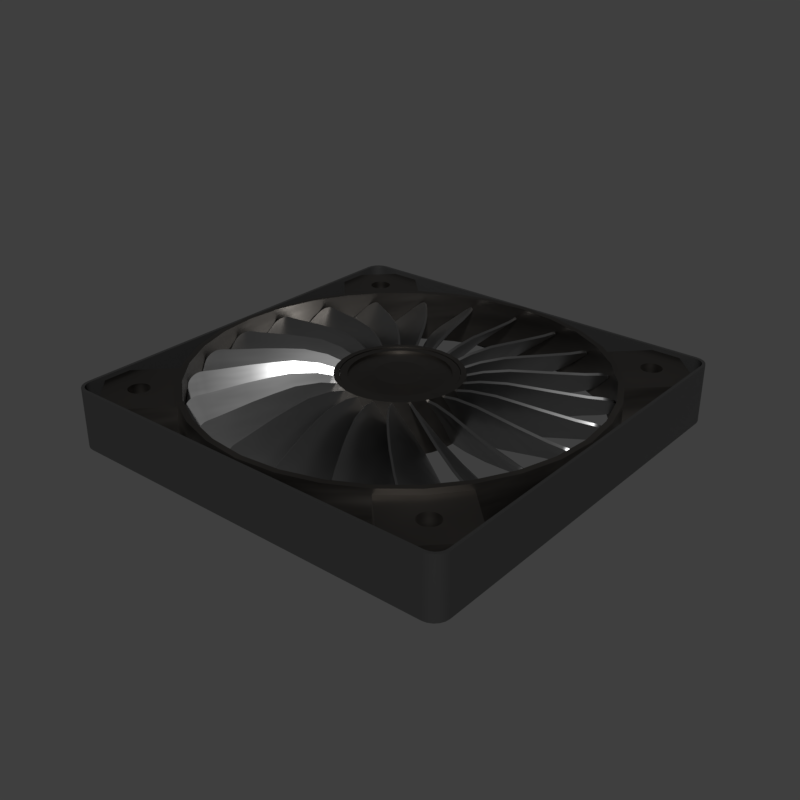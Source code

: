 # Source: ani_cpu_fan.blend  (saved by Blender 2.83.18; exported with 4.5.12 LTS)
import bpy
from mathutils import Matrix  # noqa: F401  (used for matrix-valued properties, if any)

bpy.ops.wm.read_factory_settings(use_empty=True)
scene = bpy.context.scene
scene.name = 'main'

# ---- collections
col_collection_1 = bpy.data.collections.new('Collection 1'); scene.collection.children.link(col_collection_1)

# ---- materials (node trees are filled in below, after node groups)
mat_sy_cutter = bpy.data.materials.new('sy_cutter')
mat_sy_dark_annodized_matte = bpy.data.materials.new('sy_dark_annodized_matte')
mat_sy_steel_mat = bpy.data.materials.new('sy_steel_mat')
mat_sy_dark_matte = bpy.data.materials.new('sy_dark_matte')
mat_sy_dark_matte.roughness = 0.25

# ---- node groups
ng_sy_metal_002 = bpy.data.node_groups.new('sy_metal.002', 'ShaderNodeTree')
_s = ng_sy_metal_002.interface.new_socket(name='Color', in_out='OUTPUT', socket_type='NodeSocketColor')
_s.default_value = (0.2987, 0.2987, 0.2987, 1.0)
_s = ng_sy_metal_002.interface.new_socket(name='Normal', in_out='OUTPUT', socket_type='NodeSocketVector')
_s.min_value = 0.0
_s.max_value = 0.0
_s = ng_sy_metal_002.interface.new_socket(name='Value', in_out='OUTPUT', socket_type='NodeSocketFloat')
_s.min_value = 0.0
_s.max_value = 0.0
_s = ng_sy_metal_002.interface.new_socket(name='Color', in_out='INPUT', socket_type='NodeSocketColor')
_s.default_value = (0.2987, 0.2987, 0.2987, 1.0)
_s = ng_sy_metal_002.interface.new_socket(name='Roughness', in_out='INPUT', socket_type='NodeSocketFloat')
_s.default_value = 1.0
_s.min_value = 0.0
_s.max_value = 2.0
_s = ng_sy_metal_002.interface.new_socket(name='Bump', in_out='INPUT', socket_type='NodeSocketFloat')
_s.default_value = 1.0
_s.min_value = 0.0
_s.max_value = 2.0
_s = ng_sy_metal_002.interface.new_socket(name='Scale', in_out='INPUT', socket_type='NodeSocketFloat')
_s.default_value = 1.0
_s.min_value = 0.0
_s.max_value = 2.0
_s = ng_sy_metal_002.interface.new_socket(name='Normal', in_out='INPUT', socket_type='NodeSocketVector')
_s.min_value = 0.0
_s.max_value = -1.0
_s.hide_value = True
_N = ng_sy_metal_002.nodes; _L = ng_sy_metal_002.links
n0 = _N.new('ShaderNodeTexCoord'); n0.name = 'Texture Coordinate.001'; n0.location = (-689, -224)
n1 = _N.new('ShaderNodeMapping'); n1.name = 'Mapping.001'; n1.location = (-479, -207)
n1.width = 240
n1.vector_type = 'TEXTURE'
n1.inputs[2].default_value = (0.7679, 0.576, 0.384)
n2 = _N.new('ShaderNodeTexNoise'); n2.name = 'Musgrave Texture'; n2.location = (-175, -206)
n2.width = 150
n2.normalize = False
n2.inputs[2].default_value = 400.0
n2.inputs[3].default_value = 0.0
n2.inputs[4].default_value = 0.25
n3 = _N.new('ShaderNodeValToRGB'); n3.name = 'ColorRamp'; n3.location = (45, -254)
while len(n3.color_ramp.elements) > 1: n3.color_ramp.elements.remove(n3.color_ramp.elements[-1])
n3.color_ramp.elements[0].position = 0.0; n3.color_ramp.elements[0].color = (0.508, 0.508, 0.508, 1.0)
_e = n3.color_ramp.elements.new(1.0); _e.color = (1.0, 1.0, 1.0, 1.0)
n4 = _N.new('ShaderNodeMix'); n4.name = 'Mix'; n4.location = (351, -115)
n4.data_type = 'RGBA'
n4.blend_type = 'MULTIPLY'
n4.inputs[0].default_value = 0.4667
n5 = _N.new('NodeGroupOutput'); n5.name = 'Group Output'; n5.location = (889, 0)
n6 = _N.new('ShaderNodeRGB'); n6.name = 'RGB'; n6.location = (-683, 362)
n6.outputs[0].default_value = (0.2987, 0.2987, 0.2987, 1.0)
n7 = _N.new('ShaderNodeTexCoord'); n7.name = 'Texture Coordinate'; n7.location = (-689, 83)
n8 = _N.new('ShaderNodeMapping'); n8.name = 'Mapping'; n8.location = (-461, 179)
n8.width = 240
n8.vector_type = 'TEXTURE'
n8.inputs[2].default_value = (0.384, 0.576, 0.7679)
n9 = _N.new('ShaderNodeTexNoise'); n9.name = 'Noise Texture'; n9.location = (-184, 74)
n9.inputs[2].default_value = 150.0
n9.inputs[3].default_value = 5.0
n10 = _N.new('ShaderNodeValToRGB'); n10.name = 'ColorRamp.001'; n10.location = (46, 5)
while len(n10.color_ramp.elements) > 1: n10.color_ramp.elements.remove(n10.color_ramp.elements[-1])
n10.color_ramp.elements[0].position = 0.0; n10.color_ramp.elements[0].color = (0.0, 0.0, 0.0, 1.0)
_e = n10.color_ramp.elements.new(1.0); _e.color = (1.0, 1.0, 1.0, 1.0)
n11 = _N.new('ShaderNodeMath'); n11.name = 'Math'; n11.location = (571, -60)
n11.operation = 'MULTIPLY'
n11.inputs[2].default_value = 0.0
n12 = _N.new('ShaderNodeMath'); n12.name = 'Math.001'; n12.location = (382, -405)
n12.operation = 'DIVIDE'
n12.inputs[1].default_value = 10.0
n12.inputs[2].default_value = 0.0
n13 = _N.new('ShaderNodeBump'); n13.name = 'Bump'; n13.location = (689, -362)
n13.inputs[1].default_value = 0.05
n13.inputs[2].default_value = 1.0
n14 = _N.new('ShaderNodeValue'); n14.name = 'Value'; n14.location = (-1337, -282)
n14.outputs[0].default_value = 1.0
n15 = _N.new('NodeGroupInput'); n15.name = 'Group Input'; n15.location = (-1239, 5)
n16 = _N.new('ShaderNodeCombineXYZ'); n16.name = 'Combine XYZ'; n16.location = (-869, -178)
n17 = _N.new('ShaderNodeMath'); n17.name = 'Math.002'; n17.location = (-1066, -219)
n17.operation = 'MULTIPLY'
n17.inputs[1].default_value = 50.0
n17.inputs[2].default_value = 0.0
n18 = _N.new('ShaderNodeCombineXYZ'); n18.name = 'Combine XYZ.001'; n18.location = (-869, -371)
_L.new(n8.outputs[0], n9.inputs[0])
_L.new(n9.outputs[0], n10.inputs[0])
_L.new(n7.outputs[0], n8.inputs[0])
_L.new(n2.outputs[0], n3.inputs[0])
_L.new(n10.outputs[0], n4.inputs[6])
_L.new(n3.outputs[0], n4.inputs[7])
_L.new(n1.outputs[0], n2.inputs[0])
_L.new(n0.outputs[0], n1.inputs[0])
_L.new(n4.outputs[2], n13.inputs[3])
_L.new(n13.outputs[0], n5.inputs[1])
_L.new(n4.outputs[2], n11.inputs[0])
_L.new(n11.outputs[0], n5.inputs[2])
_L.new(n15.outputs[0], n5.inputs[0])
_L.new(n15.outputs[1], n11.inputs[1])
_L.new(n15.outputs[2], n12.inputs[0])
_L.new(n12.outputs[0], n13.inputs[0])
_L.new(n15.outputs[4], n13.inputs[4])
_L.new(n17.outputs[0], n16.inputs[0])
_L.new(n17.outputs[0], n16.inputs[1])
_L.new(n16.outputs[0], n8.inputs[3])
_L.new(n17.outputs[0], n18.inputs[2])
_L.new(n18.outputs[0], n1.inputs[3])
_L.new(n15.outputs[3], n17.inputs[0])
n5.is_active_output = True
ng_sy_metal = bpy.data.node_groups.new('sy_metal', 'ShaderNodeTree')
_s = ng_sy_metal.interface.new_socket(name='Color', in_out='OUTPUT', socket_type='NodeSocketColor')
_s.default_value = (0.2987, 0.2987, 0.2987, 1.0)
_s = ng_sy_metal.interface.new_socket(name='Normal', in_out='OUTPUT', socket_type='NodeSocketVector')
_s.min_value = 0.0
_s.max_value = 0.0
_s = ng_sy_metal.interface.new_socket(name='Value', in_out='OUTPUT', socket_type='NodeSocketFloat')
_s.min_value = 0.0
_s.max_value = 0.0
_s = ng_sy_metal.interface.new_socket(name='Color', in_out='INPUT', socket_type='NodeSocketColor')
_s.default_value = (0.2987, 0.2987, 0.2987, 1.0)
_s = ng_sy_metal.interface.new_socket(name='Roughness', in_out='INPUT', socket_type='NodeSocketFloat')
_s.default_value = 1.0
_s.min_value = 0.0
_s.max_value = 2.0
_s = ng_sy_metal.interface.new_socket(name='Bump', in_out='INPUT', socket_type='NodeSocketFloat')
_s.default_value = 1.0
_s.min_value = 0.0
_s.max_value = 2.0
_s = ng_sy_metal.interface.new_socket(name='Scale', in_out='INPUT', socket_type='NodeSocketFloat')
_s.default_value = 1.0
_s.min_value = 0.0
_s.max_value = 2.0
_s = ng_sy_metal.interface.new_socket(name='Normal', in_out='INPUT', socket_type='NodeSocketVector')
_s.min_value = 0.0
_s.max_value = -1.0
_s.hide_value = True
_N = ng_sy_metal.nodes; _L = ng_sy_metal.links
n0 = _N.new('ShaderNodeTexCoord'); n0.name = 'Texture Coordinate.001'; n0.location = (-689, -224)
n1 = _N.new('ShaderNodeMapping'); n1.name = 'Mapping.001'; n1.location = (-479, -207)
n1.width = 240
n1.vector_type = 'TEXTURE'
n1.inputs[2].default_value = (0.7679, 0.576, 0.384)
n2 = _N.new('ShaderNodeValToRGB'); n2.name = 'ColorRamp'; n2.location = (45, -254)
while len(n2.color_ramp.elements) > 1: n2.color_ramp.elements.remove(n2.color_ramp.elements[-1])
n2.color_ramp.elements[0].position = 0.0; n2.color_ramp.elements[0].color = (0.508, 0.508, 0.508, 1.0)
_e = n2.color_ramp.elements.new(1.0); _e.color = (1.0, 1.0, 1.0, 1.0)
n3 = _N.new('ShaderNodeMix'); n3.name = 'Mix'; n3.location = (351, -115)
n3.data_type = 'RGBA'
n3.blend_type = 'MULTIPLY'
n3.inputs[0].default_value = 0.4667
n4 = _N.new('NodeGroupOutput'); n4.name = 'Group Output'; n4.location = (889, 0)
n5 = _N.new('ShaderNodeRGB'); n5.name = 'RGB'; n5.location = (-683, 362)
n5.outputs[0].default_value = (0.2987, 0.2987, 0.2987, 1.0)
n6 = _N.new('ShaderNodeTexCoord'); n6.name = 'Texture Coordinate'; n6.location = (-689, 83)
n7 = _N.new('ShaderNodeMapping'); n7.name = 'Mapping'; n7.location = (-461, 179)
n7.width = 240
n7.vector_type = 'TEXTURE'
n7.inputs[2].default_value = (0.384, 0.576, 0.7679)
n8 = _N.new('ShaderNodeTexNoise'); n8.name = 'Noise Texture'; n8.location = (-184, 74)
n8.inputs[2].default_value = 150.0
n8.inputs[3].default_value = 5.0
n9 = _N.new('ShaderNodeValToRGB'); n9.name = 'ColorRamp.001'; n9.location = (46, 5)
while len(n9.color_ramp.elements) > 1: n9.color_ramp.elements.remove(n9.color_ramp.elements[-1])
n9.color_ramp.elements[0].position = 0.0; n9.color_ramp.elements[0].color = (0.0, 0.0, 0.0, 1.0)
_e = n9.color_ramp.elements.new(1.0); _e.color = (1.0, 1.0, 1.0, 1.0)
n10 = _N.new('ShaderNodeMath'); n10.name = 'Math'; n10.location = (571, -60)
n10.operation = 'MULTIPLY'
n10.inputs[2].default_value = 0.0
n11 = _N.new('ShaderNodeMath'); n11.name = 'Math.001'; n11.location = (382, -405)
n11.operation = 'DIVIDE'
n11.inputs[1].default_value = 10.0
n11.inputs[2].default_value = 0.0
n12 = _N.new('ShaderNodeBump'); n12.name = 'Bump'; n12.location = (689, -362)
n12.inputs[1].default_value = 0.05
n12.inputs[2].default_value = 1.0
n13 = _N.new('ShaderNodeValue'); n13.name = 'Value'; n13.location = (-1337, -282)
n13.outputs[0].default_value = 1.0
n14 = _N.new('NodeGroupInput'); n14.name = 'Group Input'; n14.location = (-1239, 5)
n15 = _N.new('ShaderNodeCombineXYZ'); n15.name = 'Combine XYZ'; n15.location = (-869, -178)
n16 = _N.new('ShaderNodeMath'); n16.name = 'Math.002'; n16.location = (-1066, -219)
n16.operation = 'MULTIPLY'
n16.inputs[1].default_value = 50.0
n16.inputs[2].default_value = 0.0
n17 = _N.new('ShaderNodeCombineXYZ'); n17.name = 'Combine XYZ.001'; n17.location = (-869, -371)
n18 = _N.new('ShaderNodeTexNoise'); n18.name = 'Musgrave Texture'; n18.location = (-175, -206)
n18.width = 150
n18.normalize = False
n18.inputs[2].default_value = 400.0
n18.inputs[3].default_value = 0.0
n18.inputs[4].default_value = 0.25
_L.new(n7.outputs[0], n8.inputs[0])
_L.new(n6.outputs[0], n7.inputs[0])
_L.new(n18.outputs[0], n2.inputs[0])
_L.new(n9.outputs[0], n3.inputs[6])
_L.new(n2.outputs[0], n3.inputs[7])
_L.new(n1.outputs[0], n18.inputs[0])
_L.new(n0.outputs[0], n1.inputs[0])
_L.new(n3.outputs[2], n12.inputs[3])
_L.new(n12.outputs[0], n4.inputs[1])
_L.new(n3.outputs[2], n10.inputs[0])
_L.new(n10.outputs[0], n4.inputs[2])
_L.new(n14.outputs[0], n4.inputs[0])
_L.new(n14.outputs[1], n10.inputs[1])
_L.new(n14.outputs[2], n11.inputs[0])
_L.new(n11.outputs[0], n12.inputs[0])
_L.new(n14.outputs[4], n12.inputs[4])
_L.new(n16.outputs[0], n15.inputs[0])
_L.new(n16.outputs[0], n15.inputs[1])
_L.new(n15.outputs[0], n7.inputs[3])
_L.new(n16.outputs[0], n17.inputs[2])
_L.new(n17.outputs[0], n1.inputs[3])
_L.new(n14.outputs[3], n16.inputs[0])
_L.new(n8.outputs[0], n9.inputs[0])
n4.is_active_output = True
ng_sy_plastic_002 = bpy.data.node_groups.new('sy_plastic.002', 'ShaderNodeTree')
_s = ng_sy_plastic_002.interface.new_socket(name='Color', in_out='OUTPUT', socket_type='NodeSocketColor')
_s.default_value = (0.01341, 0.01341, 0.01341, 1.0)
_s = ng_sy_plastic_002.interface.new_socket(name='Roughness', in_out='OUTPUT', socket_type='NodeSocketColor')
_s.default_value = (0.0, 0.0, 0.0, 0.0)
_s = ng_sy_plastic_002.interface.new_socket(name='Normal', in_out='OUTPUT', socket_type='NodeSocketVector')
_s.min_value = 0.0
_s.max_value = 0.0
_s = ng_sy_plastic_002.interface.new_socket(name='Color', in_out='INPUT', socket_type='NodeSocketColor')
_s.default_value = (0.01341, 0.01341, 0.01341, 1.0)
_s = ng_sy_plastic_002.interface.new_socket(name='Scale', in_out='INPUT', socket_type='NodeSocketFloat')
_s.default_value = 1.0
_s.min_value = 0.0
_s.max_value = 10.0
_s = ng_sy_plastic_002.interface.new_socket(name='Roughness', in_out='INPUT', socket_type='NodeSocketFloat')
_s.default_value = 1.0
_s.min_value = 0.0
_s.max_value = 3.0
_s = ng_sy_plastic_002.interface.new_socket(name='Bump', in_out='INPUT', socket_type='NodeSocketFloat')
_s.default_value = 1.0
_s.min_value = 0.0
_s.max_value = 1.0
_s = ng_sy_plastic_002.interface.new_socket(name='Normal', in_out='INPUT', socket_type='NodeSocketVector')
_s.min_value = 0.0
_s.max_value = -1.0
_s.hide_value = True
_N = ng_sy_plastic_002.nodes; _L = ng_sy_plastic_002.links
n0 = _N.new('ShaderNodeValToRGB'); n0.name = 'ColorRamp'; n0.location = (258, -72)
while len(n0.color_ramp.elements) > 1: n0.color_ramp.elements.remove(n0.color_ramp.elements[-1])
n0.color_ramp.elements[0].position = 0.004545; n0.color_ramp.elements[0].color = (0.2194, 0.2194, 0.2194, 1.0)
_e = n0.color_ramp.elements.new(0.8182); _e.color = (1.0, 1.0, 1.0, 1.0)
n1 = _N.new('ShaderNodeTexNoise'); n1.name = 'Noise Texture'; n1.location = (55, 153)
n2 = _N.new('ShaderNodeTexNoise'); n2.name = 'Musgrave Texture'; n2.location = (46, -89)
n2.width = 150
n2.normalize = False
n2.inputs[2].default_value = 300.0
n2.inputs[3].default_value = 11.2
n2.inputs[4].default_value = 0.25
n3 = _N.new('ShaderNodeValue'); n3.name = 'Value.001'; n3.location = (-353, -382)
n3.outputs[0].default_value = 0.0
n4 = _N.new('ShaderNodeRGB'); n4.name = 'RGB'; n4.location = (-365, 262)
n4.outputs[0].default_value = (0.01341, 0.01341, 0.01341, 1.0)
n5 = _N.new('ShaderNodeMix'); n5.name = 'Mix.001'; n5.location = (550, 25)
n5.data_type = 'RGBA'
n6 = _N.new('NodeReroute'); n6.name = 'Reroute'; n6.location = (-260, -194)
n6.width = 16
n6.socket_idname = 'NodeSocketFloat'
n7 = _N.new('ShaderNodeValue'); n7.name = 'Value'; n7.location = (-429, -187)
n7.outputs[0].default_value = 1.0
n8 = _N.new('ShaderNodeMath'); n8.name = 'Math'; n8.location = (-147, 40)
n8.operation = 'MULTIPLY'
n8.inputs[1].default_value = 400.0
n8.inputs[2].default_value = 0.0
n9 = _N.new('ShaderNodeMath'); n9.name = 'Math.001'; n9.location = (-150, -131)
n9.operation = 'MULTIPLY'
n9.inputs[1].default_value = 300.0
n9.inputs[2].default_value = 0.0
n10 = _N.new('ShaderNodeMath'); n10.name = 'Math.002'; n10.location = (-146, -320)
n10.operation = 'DIVIDE'
n10.inputs[1].default_value = 10.0
n10.inputs[2].default_value = 0.0
n11 = _N.new('ShaderNodeMath'); n11.name = 'Math.003'; n11.location = (746, 19)
n11.operation = 'MULTIPLY'
n11.inputs[2].default_value = 0.0
n12 = _N.new('NodeGroupInput'); n12.name = 'Group Input'; n12.location = (-627, -4)
n13 = _N.new('ShaderNodeValToRGB'); n13.name = 'ColorRamp.001'; n13.location = (255, 159)
while len(n13.color_ramp.elements) > 1: n13.color_ramp.elements.remove(n13.color_ramp.elements[-1])
n13.color_ramp.elements[0].position = 0.1727; n13.color_ramp.elements[0].color = (0.2194, 0.2194, 0.2194, 1.0)
_e = n13.color_ramp.elements.new(1.0); _e.color = (1.0, 1.0, 1.0, 1.0)
n14 = _N.new('ShaderNodeValue'); n14.name = 'Value.002'; n14.location = (520, 233)
n14.outputs[0].default_value = 1.0
n15 = _N.new('ShaderNodeBump'); n15.name = 'Bump'; n15.location = (721, -216)
n15.inputs[1].default_value = 0.2
n15.inputs[2].default_value = 1.0
n16 = _N.new('NodeGroupOutput'); n16.name = 'Group Output'; n16.location = (990, -11)
_L.new(n1.outputs[0], n13.inputs[0])
_L.new(n5.outputs[2], n11.inputs[0])
_L.new(n13.outputs[0], n5.inputs[6])
_L.new(n0.outputs[0], n5.inputs[7])
_L.new(n2.outputs[0], n0.inputs[0])
_L.new(n15.outputs[0], n16.inputs[2])
_L.new(n5.outputs[2], n15.inputs[3])
_L.new(n8.outputs[0], n1.inputs[2])
_L.new(n9.outputs[0], n2.inputs[0])
_L.new(n10.outputs[0], n15.inputs[0])
_L.new(n12.outputs[0], n16.inputs[0])
_L.new(n12.outputs[4], n15.inputs[4])
_L.new(n11.outputs[0], n16.inputs[1])
_L.new(n7.outputs[0], n6.inputs[0])
_L.new(n12.outputs[1], n8.inputs[0])
_L.new(n12.outputs[1], n9.inputs[0])
_L.new(n12.outputs[3], n10.inputs[0])
_L.new(n12.outputs[2], n11.inputs[1])
n16.is_active_output = True
ng_auto_smooth = bpy.data.node_groups.new('Auto Smooth', 'GeometryNodeTree')
_s = ng_auto_smooth.interface.new_socket(name='Geometry', in_out='OUTPUT', socket_type='NodeSocketGeometry')
_s = ng_auto_smooth.interface.new_socket(name='Geometry', in_out='INPUT', socket_type='NodeSocketGeometry')
_s = ng_auto_smooth.interface.new_socket(name='Angle', in_out='INPUT', socket_type='NodeSocketFloat')
_s.subtype = 'ANGLE'
_s.min_value = 0.0
_s.max_value = 3.142
ng_auto_smooth.is_modifier = True
_N = ng_auto_smooth.nodes; _L = ng_auto_smooth.links
n0 = _N.new('NodeGroupOutput'); n0.name = 'Group Output'; n0.location = (480, -100)
n1 = _N.new('NodeGroupInput'); n1.name = 'Group Input'; n1.location = (-420, -300)
n2 = _N.new('NodeGroupInput'); n2.name = 'Group Input.001'; n2.location = (-60, -100)
n3 = _N.new('GeometryNodeSetShadeSmooth'); n3.name = 'Set Shade Smooth'; n3.location = (120, -100)
n3.domain = 'EDGE'
n4 = _N.new('GeometryNodeSetShadeSmooth'); n4.name = 'Set Shade Smooth.001'; n4.location = (300, -100)
n5 = _N.new('GeometryNodeInputMeshEdgeAngle'); n5.name = 'Edge Angle'; n5.location = (-420, -220)
n6 = _N.new('GeometryNodeInputEdgeSmooth'); n6.name = 'Is Edge Smooth'; n6.location = (-60, -160)
n7 = _N.new('GeometryNodeInputShadeSmooth'); n7.name = 'Is Face Smooth'; n7.location = (-240, -340)
n8 = _N.new('FunctionNodeBooleanMath'); n8.name = 'Boolean Math'; n8.location = (-60, -220)
n9 = _N.new('FunctionNodeCompare'); n9.name = 'Compare'; n9.location = (-240, -180)
n9.operation = 'LESS_EQUAL'
_L.new(n5.outputs[0], n9.inputs[0])
_L.new(n4.outputs[0], n0.inputs[0])
_L.new(n1.outputs[1], n9.inputs[1])
_L.new(n9.outputs[0], n8.inputs[0])
_L.new(n7.outputs[0], n8.inputs[1])
_L.new(n2.outputs[0], n3.inputs[0])
_L.new(n6.outputs[0], n3.inputs[1])
_L.new(n3.outputs[0], n4.inputs[0])
_L.new(n8.outputs[0], n3.inputs[2])
n0.is_active_output = True

# ---- material node trees
mat_sy_cutter.use_nodes = True; mat_sy_cutter.node_tree.nodes.clear()
_N = mat_sy_cutter.node_tree.nodes; _L = mat_sy_cutter.node_tree.links
n0 = _N.new('ShaderNodeBsdfPrincipled'); n0.name = 'Principled BSDF'; n0.location = (10, 300)
n0.distribution = 'GGX'
n0.subsurface_method = 'BURLEY'
n0.inputs[0].default_value = (0.0212, 0.0212, 0.0212, 1.0)
n0.inputs[2].default_value = 0.65
n0.inputs[3].default_value = 1.45
n0.inputs[27].default_value = (0.0, 0.0, 0.0, 1.0)
n0.inputs[28].default_value = 1.0
n1 = _N.new('ShaderNodeOutputMaterial'); n1.name = 'Material Output'; n1.location = (300, 300)
_L.new(n0.outputs[0], n1.inputs[0])
n1.is_active_output = True
mat_sy_dark_annodized_matte.use_nodes = True; mat_sy_dark_annodized_matte.node_tree.nodes.clear()
_N = mat_sy_dark_annodized_matte.node_tree.nodes; _L = mat_sy_dark_annodized_matte.node_tree.links
n0 = _N.new('ShaderNodeOutputMaterial'); n0.name = 'Material Output'; n0.location = (300, 300)
n1 = _N.new('ShaderNodeBsdfPrincipled'); n1.name = 'Principled BSDF'; n1.location = (10, 300)
n1.distribution = 'GGX'
n1.subsurface_method = 'BURLEY'
n1.inputs[1].default_value = 1.0
n1.inputs[3].default_value = 1.45
n1.inputs[27].default_value = (0.0, 0.0, 0.0, 1.0)
n1.inputs[28].default_value = 1.0
n2 = _N.new('ShaderNodeGroup'); n2.name = 'Group'; n2.location = (-335, 131)
n2.node_tree = ng_sy_metal_002
n2.inputs[0].default_value = (0.1251, 0.1153, 0.1049, 1.0)
n2.inputs[1].default_value = 1.0
n2.inputs[2].default_value = 1.0
n2.inputs[3].default_value = 4.0
n2.inputs[4].default_value = (0.0, 0.0, 0.0)
_L.new(n2.outputs[0], n1.inputs[0])
_L.new(n1.outputs[0], n0.inputs[0])
_L.new(n2.outputs[1], n1.inputs[5])
_L.new(n2.outputs[2], n1.inputs[2])
n0.is_active_output = True
mat_sy_steel_mat.use_nodes = True; mat_sy_steel_mat.node_tree.nodes.clear()
_N = mat_sy_steel_mat.node_tree.nodes; _L = mat_sy_steel_mat.node_tree.links
n0 = _N.new('ShaderNodeOutputMaterial'); n0.name = 'Material Output'; n0.location = (300, 300)
n1 = _N.new('ShaderNodeBsdfPrincipled'); n1.name = 'Principled BSDF'; n1.location = (10, 300)
n1.distribution = 'GGX'
n1.subsurface_method = 'BURLEY'
n1.inputs[1].default_value = 1.0
n1.inputs[3].default_value = 1.45
n1.inputs[27].default_value = (0.0, 0.0, 0.0, 1.0)
n1.inputs[28].default_value = 1.0
n2 = _N.new('ShaderNodeGroup'); n2.name = 'Group'; n2.location = (-335, 131)
n2.node_tree = ng_sy_metal
n2.inputs[0].default_value = (0.2987, 0.2987, 0.2987, 1.0)
n2.inputs[1].default_value = 1.0
n2.inputs[2].default_value = 1.0
n2.inputs[3].default_value = 4.0
n2.inputs[4].default_value = (0.0, 0.0, 0.0)
_L.new(n2.outputs[0], n1.inputs[0])
_L.new(n1.outputs[0], n0.inputs[0])
_L.new(n2.outputs[1], n1.inputs[5])
_L.new(n2.outputs[2], n1.inputs[2])
n0.is_active_output = True
mat_sy_dark_matte.use_nodes = True; mat_sy_dark_matte.node_tree.nodes.clear()
_N = mat_sy_dark_matte.node_tree.nodes; _L = mat_sy_dark_matte.node_tree.links
n0 = _N.new('ShaderNodeOutputMaterial'); n0.name = 'Material Output'; n0.location = (1294, 466)
n1 = _N.new('ShaderNodeBsdfPrincipled'); n1.name = 'Principled BSDF'; n1.location = (881, 441)
n1.distribution = 'GGX'
n1.subsurface_method = 'BURLEY'
n1.inputs[3].default_value = 1.45
n1.inputs[9].default_value = (1.0, 0.1, 1.0)
n1.inputs[27].default_value = (0.0, 0.0, 0.0, 1.0)
n1.inputs[28].default_value = 1.0
n2 = _N.new('ShaderNodeGroup'); n2.name = 'Group.001'; n2.location = (494, 235)
n2.width = 183
n2.node_tree = ng_sy_plastic_002
n2.inputs[0].default_value = (0.02166, 0.02166, 0.02166, 1.0)
n2.inputs[1].default_value = 10.0
n2.inputs[2].default_value = 1.0
n2.inputs[3].default_value = 1.0
n2.inputs[4].default_value = (0.0, 0.0, 0.0)
_L.new(n1.outputs[0], n0.inputs[0])
_L.new(n2.outputs[0], n1.inputs[0])
_L.new(n2.outputs[1], n1.inputs[2])
_L.new(n2.outputs[2], n1.inputs[5])
n0.is_active_output = True

# ---- world
world_world = bpy.data.worlds.new('World'); scene.world = world_world
world_world.use_nodes = True; world_world.node_tree.nodes.clear()
_N = world_world.node_tree.nodes; _L = world_world.node_tree.links
n0 = _N.new('ShaderNodeOutputWorld'); n0.name = 'World Output'; n0.location = (300, 300)
n1 = _N.new('ShaderNodeBackground'); n1.name = 'Background'; n1.location = (10, 300)
n1.inputs[0].default_value = (0.05, 0.05, 0.05, 1.0)
_L.new(n1.outputs[0], n0.inputs[0])
n0.is_active_output = True
world_world.use_sun_shadow = False
world_world.sun_shadow_jitter_overblur = 0.0
world_world.cycles.sampling_method = 'MANUAL'

# ---- meshes
me_plane_003 = bpy.data.meshes.new('Plane.003')
me_plane_003.from_pydata([(-1.023, -1.023, 0.0), (1.023, -1.023, 0.0), (-1.023, 1.023, 0.0), (1.023, 1.023, 0.0), (-0.9741, 0.9741, 0.0), (-0.9741, -0.9741, 0.0), (0.9741, -0.9741, 0.0), (0.9741, 0.9741, 0.0), (0.0, 0.0, 0.0)], [], [(5, 4, 2, 0), (6, 5, 0, 1), (7, 6, 1, 3), (4, 7, 3, 2), (5, 6, 8), (6, 7, 8), (7, 4, 8), (4, 5, 8)])
me_plane_003.materials.append(mat_sy_cutter)
me_plane_003.use_remesh_preserve_volume = False
me_plane_003.use_remesh_preserve_attributes = False
me_plane_003.use_mirror_vertex_groups = False
me_plane_003.update()
me_cylinder = bpy.data.meshes.new('Cylinder')
me_cylinder.from_pydata([(0.0, 0.2756, -0.1214), (0.0, 0.2756, 0.1214), (0.05377, 0.2703, -0.1214), (0.05377, 0.2703, 0.1214), (0.1055, 0.2546, -0.1214), (0.1531, 0.2292, -0.1214), (0.1949, 0.1949, -0.1214), (0.1949, 0.1949, 0.1214), (0.2292, 0.1531, -0.1214), (0.2546, 0.1055, -0.1214), (0.2703, 0.05377, -0.1214), (0.2756, 2.081e-08, -0.1214), (0.2756, 2.081e-08, 0.1214), (0.2703, -0.05377, -0.1214), (0.2546, -0.1055, -0.1214), (0.2292, -0.1531, -0.1214), (0.1949, -0.1949, -0.1214), (0.1949, -0.1949, 0.1214), (0.1531, -0.2292, -0.1214), (0.1531, -0.2292, 0.1214), (0.1055, -0.2546, -0.1214), (0.1055, -0.2546, 0.1214), (0.05377, -0.2703, -0.1214), (0.05377, -0.2703, 0.1214), (-8.98e-08, -0.2756, -0.1214), (-0.05377, -0.2703, -0.1214), (-0.05377, -0.2703, 0.1214), (-0.1055, -0.2546, -0.1214), (-0.1531, -0.2292, -0.1214), (-0.1949, -0.1949, -0.1214), (-0.1949, -0.1949, 0.1214), (-0.2292, -0.1531, -0.1214), (-0.2292, -0.1531, 0.1214), (-0.2546, -0.1055, -0.1214), (-0.2546, -0.1055, 0.1214), (-0.2703, -0.05377, -0.1214), (-0.2703, -0.05377, 0.1214), (-0.2756, 2.661e-07, -0.1214), (-0.2756, 2.661e-07, 0.1214), (-0.2703, 0.05377, -0.1214), (-0.2703, 0.05377, 0.1214), (-0.2546, 0.1055, -0.1214), (-0.2292, 0.1531, -0.1214), (-0.1949, 0.1949, -0.1214), (-0.1531, 0.2292, -0.1214), (-0.1531, 0.2292, 0.1214), (-0.1055, 0.2546, -0.1214), (-0.05377, 0.2703, -0.1214), (0.1055, 0.2546, 0.1214), (0.1531, 0.2292, 0.1214), (0.2292, 0.1531, 0.1214), (0.2546, 0.1055, 0.1214), (0.2703, 0.05377, 0.1214), (0.2703, -0.05377, 0.1214), (0.2546, -0.1055, 0.1214), (0.2292, -0.1531, 0.1214), (-8.98e-08, -0.2756, 0.1214), (-0.1055, -0.2546, 0.1214), (-0.1531, -0.2292, 0.1214), (-0.2546, 0.1055, 0.1214), (-0.2292, 0.1531, 0.1214), (-0.1949, 0.1949, 0.1214), (-0.1055, 0.2546, 0.1214), (-0.05377, 0.2703, 0.1214), (0.04919, 0.2473, 0.1214), (3.232e-09, 0.2522, 0.1214), (0.09649, 0.233, 0.1214), (0.1401, 0.2097, 0.1214), (0.1783, 0.1783, 0.1214), (0.2097, 0.1401, 0.1214), (0.233, 0.09649, 0.1214), (0.2473, 0.04919, 0.1214), (0.2522, 2.598e-08, 0.1214), (0.2473, -0.04919, 0.1214), (0.233, -0.09649, 0.1214), (0.2097, -0.1401, 0.1214), (0.1783, -0.1783, 0.1214), (0.1401, -0.2097, 0.1214), (0.09649, -0.233, 0.1214), (0.04919, -0.2473, 0.1214), (-7.893e-08, -0.2522, 0.1214), (-0.04919, -0.2473, 0.1214), (-0.09649, -0.233, 0.1214), (-0.1401, -0.2097, 0.1214), (-0.1783, -0.1783, 0.1214), (-0.2097, -0.1401, 0.1214), (-0.233, -0.09649, 0.1214), (-0.2473, -0.04919, 0.1214), (-0.2522, 2.504e-07, 0.1214), (-0.2473, 0.04919, 0.1214), (-0.233, 0.09649, 0.1214), (-0.2097, 0.1401, 0.1214), (-0.1783, 0.1783, 0.1214), (-0.1401, 0.2097, 0.1214), (-0.09649, 0.233, 0.1214), (-0.04919, 0.2473, 0.1214), (0.04919, 0.2473, 0.009364), (3.232e-09, 0.2522, 0.009364), (0.09649, 0.233, 0.009364), (0.1401, 0.2097, 0.009364), (0.1783, 0.1783, 0.009364), (0.2097, 0.1401, 0.009364), (0.233, 0.09649, 0.009364), (0.2473, 0.04919, 0.009364), (0.2522, 2.598e-08, 0.009364), (0.2473, -0.04919, 0.009364), (0.233, -0.09649, 0.009364), (0.2097, -0.1401, 0.009364), (0.1783, -0.1783, 0.009364), (0.1401, -0.2097, 0.009364), (0.09649, -0.233, 0.009364), (0.04919, -0.2473, 0.009364), (-7.893e-08, -0.2522, 0.009364), (-0.04919, -0.2473, 0.009364), (-0.09649, -0.233, 0.009364), (-0.1401, -0.2097, 0.009364), (-0.1783, -0.1783, 0.009364), (-0.2097, -0.1401, 0.009364), (-0.233, -0.09649, 0.009364), (-0.2473, -0.04919, 0.009364), (-0.2522, 2.504e-07, 0.009364), (-0.2473, 0.04919, 0.009364), (-0.233, 0.09649, 0.009364), (-0.2097, 0.1401, 0.009364), (-0.1783, 0.1783, 0.009364), (-0.1401, 0.2097, 0.009364), (-0.09649, 0.233, 0.009364), (-0.04919, 0.2473, 0.009364), (0.04878, 0.2452, 0.009364), (3.485e-09, 0.25, 0.009364), (0.09568, 0.231, 0.009364), (0.1389, 0.2079, 0.009364), (0.1768, 0.1768, 0.009364), (0.2079, 0.1389, 0.009364), (0.231, 0.09568, 0.009364), (0.2452, 0.04878, 0.009364), (0.25, 2.649e-08, 0.009364), (0.2452, -0.04878, 0.009364), (0.231, -0.09568, 0.009364), (0.2079, -0.1389, 0.009364), (0.1768, -0.1768, 0.009364), (0.1389, -0.2079, 0.009364), (0.09568, -0.231, 0.009364), (0.04878, -0.2452, 0.009364), (-7.798e-08, -0.25, 0.009364), (-0.04878, -0.2452, 0.009364), (-0.09568, -0.231, 0.009364), (-0.1389, -0.2079, 0.009364), (-0.1768, -0.1768, 0.009364), (-0.2079, -0.1389, 0.009364), (-0.231, -0.09568, 0.009364), (-0.2452, -0.04878, 0.009364), (-0.25, 2.49e-07, 0.009364), (-0.2452, 0.04878, 0.009364), (-0.231, 0.09568, 0.009364), (-0.2079, 0.1389, 0.009364), (-0.1768, 0.1768, 0.009364), (-0.1389, 0.2079, 0.009364), (-0.09568, 0.231, 0.009364), (-0.04878, 0.2452, 0.009364), (0.04878, 0.2452, 0.1187), (3.485e-09, 0.25, 0.1187), (0.09568, 0.231, 0.1187), (0.1389, 0.2079, 0.1187), (0.1768, 0.1768, 0.1187), (0.2079, 0.1389, 0.1187), (0.231, 0.09568, 0.1187), (0.2452, 0.04878, 0.1187), (0.25, 2.649e-08, 0.1187), (0.2452, -0.04878, 0.1187), (0.231, -0.09568, 0.1187), (0.2079, -0.1389, 0.1187), (0.1768, -0.1768, 0.1187), (0.1389, -0.2079, 0.1187), (0.09568, -0.231, 0.1187), (0.04878, -0.2452, 0.1187), (-7.798e-08, -0.25, 0.1187), (-0.04878, -0.2452, 0.1187), (-0.09568, -0.231, 0.1187), (-0.1389, -0.2079, 0.1187), (-0.1768, -0.1768, 0.1187), (-0.2079, -0.1389, 0.1187), (-0.231, -0.09568, 0.1187), (-0.2452, -0.04878, 0.1187), (-0.25, 2.49e-07, 0.1187), (-0.2452, 0.04878, 0.1187), (-0.231, 0.09568, 0.1187), (-0.2079, 0.1389, 0.1187), (-0.1768, 0.1768, 0.1187), (-0.1389, 0.2079, 0.1187), (-0.09568, 0.231, 0.1187), (-0.04878, 0.2452, 0.1187), (0.0425, 0.2136, 0.1187), (2.039e-08, 0.2178, 0.1187), (0.08336, 0.2012, 0.1187), (0.121, 0.1811, 0.1187), (0.154, 0.154, 0.1187), (0.1811, 0.121, 0.1187), (0.2012, 0.08336, 0.1187), (0.2136, 0.0425, 0.1187), (0.2178, 5.554e-08, 0.1187), (0.2136, -0.0425, 0.1187), (0.2012, -0.08336, 0.1187), (0.1811, -0.121, 0.1187), (0.154, -0.154, 0.1187), (0.121, -0.1811, 0.1187), (0.08336, -0.2012, 0.1187), (0.0425, -0.2136, 0.1187), (-5.059e-08, -0.2178, 0.1187), (-0.0425, -0.2136, 0.1187), (-0.08336, -0.2012, 0.1187), (-0.121, -0.1811, 0.1187), (-0.154, -0.154, 0.1187), (-0.1811, -0.121, 0.1187), (-0.2012, -0.08336, 0.1187), (-0.2136, -0.0425, 0.1187), (-0.2178, 2.494e-07, 0.1187), (-0.2136, 0.0425, 0.1187), (-0.2012, 0.08336, 0.1187), (-0.1811, 0.121, 0.1187), (-0.154, 0.154, 0.1187), (-0.121, 0.1811, 0.1187), (-0.08336, 0.2012, 0.1187), (-0.0425, 0.2136, 0.1187), (0.0425, 0.2136, 0.1101), (-2.923e-09, 0.2178, 0.1101), (0.08336, 0.2012, 0.1101), (0.121, 0.1811, 0.1101), (0.154, 0.154, 0.1101), (0.1811, 0.121, 0.1101), (0.2012, 0.08336, 0.1101), (0.2136, 0.0425, 0.1101), (0.2178, 5.554e-08, 0.1101), (0.2136, -0.0425, 0.1101), (0.2012, -0.08336, 0.1101), (0.1811, -0.121, 0.1101), (0.154, -0.154, 0.1101), (0.121, -0.1811, 0.1101), (0.08336, -0.2012, 0.1101), (0.0425, -0.2136, 0.1101), (-7.39e-08, -0.2178, 0.1101), (-0.0425, -0.2136, 0.1101), (-0.08336, -0.2012, 0.1101), (-0.121, -0.1811, 0.1101), (-0.154, -0.154, 0.1101), (-0.1811, -0.121, 0.1101), (-0.2012, -0.08336, 0.1101), (-0.2136, -0.0425, 0.1101), (-0.2178, 2.494e-07, 0.1101), (-0.2136, 0.0425, 0.1101), (-0.2012, 0.08336, 0.1101), (-0.1811, 0.121, 0.1101), (-0.154, 0.154, 0.1101), (-0.121, 0.1811, 0.1101), (-0.08336, 0.2012, 0.1101), (-0.0425, 0.2136, 0.1101), (0.03791, 0.1906, 0.1101), (8.955e-10, 0.1943, 0.1101), (0.07437, 0.1795, 0.1101), (0.108, 0.1616, 0.1101), (0.1374, 0.1374, 0.1101), (0.1616, 0.108, 0.1101), (0.1795, 0.07437, 0.1101), (0.1906, 0.03791, 0.1101), (0.1943, 5.515e-08, 0.1101), (0.1906, -0.03791, 0.1101), (0.1795, -0.07437, 0.1101), (0.1616, -0.108, 0.1101), (0.1374, -0.1374, 0.1101), (0.108, -0.1616, 0.1101), (0.07437, -0.1795, 0.1101), (0.03791, -0.1906, 0.1101), (-6.243e-08, -0.1943, 0.1101), (-0.03791, -0.1906, 0.1101), (-0.07437, -0.1795, 0.1101), (-0.108, -0.1616, 0.1101), (-0.1374, -0.1374, 0.1101), (-0.1616, -0.108, 0.1101), (-0.1795, -0.07437, 0.1101), (-0.1906, -0.03791, 0.1101), (-0.1943, 2.281e-07, 0.1101), (-0.1906, 0.03791, 0.1101), (-0.1795, 0.07437, 0.1101), (-0.1616, 0.108, 0.1101), (-0.1374, 0.1374, 0.1101), (-0.108, 0.1616, 0.1101), (-0.07437, 0.1795, 0.1101), (-0.03791, 0.1906, 0.1101), (0.02085, 0.1048, 0.1187), (-1.557e-08, 0.1069, 0.1187), (0.0409, 0.09875, 0.1187), (0.05938, 0.08887, 0.1187), (0.07558, 0.07558, 0.1187), (0.08887, 0.05938, 0.1187), (0.09875, 0.0409, 0.1187), (0.1048, 0.02085, 0.1187), (0.1069, 4.841e-08, 0.1187), (0.1048, -0.02085, 0.1187), (0.09875, -0.0409, 0.1187), (0.08887, -0.05938, 0.1187), (0.07558, -0.07558, 0.1187), (0.05938, -0.08887, 0.1187), (0.0409, -0.09875, 0.1187), (0.02085, -0.1048, 0.1187), (-5.04e-08, -0.1069, 0.1187), (-0.02085, -0.1048, 0.1187), (-0.0409, -0.09875, 0.1187), (-0.05938, -0.08887, 0.1187), (-0.07558, -0.07558, 0.1187), (-0.08887, -0.05938, 0.1187), (-0.09875, -0.0409, 0.1187), (-0.1048, -0.02085, 0.1187), (-0.1069, 1.435e-07, 0.1187), (-0.1048, 0.02085, 0.1187), (-0.09875, 0.0409, 0.1187), (-0.08887, 0.05938, 0.1187), (-0.07558, 0.07558, 0.1187), (-0.05938, 0.08887, 0.1187), (-0.0409, 0.09875, 0.1187), (-0.02085, 0.1048, 0.1187)], [], [(0, 1, 3, 2), (2, 3, 48, 4), (4, 48, 49, 5), (5, 49, 7, 6), (6, 7, 50, 8), (8, 50, 51, 9), (9, 51, 52, 10), (10, 52, 12, 11), (11, 12, 53, 13), (13, 53, 54, 14), (14, 54, 55, 15), (15, 55, 17, 16), (16, 17, 19, 18), (18, 19, 21, 20), (20, 21, 23, 22), (22, 23, 56, 24), (24, 56, 26, 25), (25, 26, 57, 27), (27, 57, 58, 28), (28, 58, 30, 29), (29, 30, 32, 31), (31, 32, 34, 33), (33, 34, 36, 35), (35, 36, 38, 37), (37, 38, 40, 39), (39, 40, 59, 41), (41, 59, 60, 42), (42, 60, 61, 43), (43, 61, 45, 44), (44, 45, 62, 46), (46, 62, 63, 47), (47, 63, 1, 0), (0, 2, 4, 5, 6, 8, 9, 10, 11, 13, 14, 15, 16, 18, 20, 22, 24, 25, 27, 28, 29, 31, 33, 35, 37, 39, 41, 42, 43, 44, 46, 47), (56, 23, 79, 80), (83, 82, 114, 115), (49, 48, 66, 67), (62, 45, 93, 94), (26, 56, 80, 81), (7, 49, 67, 68), (63, 62, 94, 95), (57, 26, 81, 82), (50, 7, 68, 69), (1, 63, 95, 65), (58, 57, 82, 83), (51, 50, 69, 70), (30, 58, 83, 84), (52, 51, 70, 71), (32, 30, 84, 85), (12, 52, 71, 72), (34, 32, 85, 86), (53, 12, 72, 73), (36, 34, 86, 87), (54, 53, 73, 74), (38, 36, 87, 88), (55, 54, 74, 75), (40, 38, 88, 89), (17, 55, 75, 76), (59, 40, 89, 90), (19, 17, 76, 77), (60, 59, 90, 91), (21, 19, 77, 78), (3, 1, 65, 64), (61, 60, 91, 92), (23, 21, 78, 79), (48, 3, 64, 66), (45, 61, 92, 93), (118, 117, 149, 150), (70, 69, 101, 102), (84, 83, 115, 116), (71, 70, 102, 103), (85, 84, 116, 117), (72, 71, 103, 104), (86, 85, 117, 118), (73, 72, 104, 105), (87, 86, 118, 119), (74, 73, 105, 106), (88, 87, 119, 120), (75, 74, 106, 107), (89, 88, 120, 121), (76, 75, 107, 108), (90, 89, 121, 122), (77, 76, 108, 109), (91, 90, 122, 123), (78, 77, 109, 110), (64, 65, 97, 96), (92, 91, 123, 124), (79, 78, 110, 111), (66, 64, 96, 98), (93, 92, 124, 125), (80, 79, 111, 112), (67, 66, 98, 99), (94, 93, 125, 126), (81, 80, 112, 113), (68, 67, 99, 100), (95, 94, 126, 127), (82, 81, 113, 114), (69, 68, 100, 101), (65, 95, 127, 97), (153, 152, 184, 185), (105, 104, 136, 137), (119, 118, 150, 151), (106, 105, 137, 138), (120, 119, 151, 152), (107, 106, 138, 139), (121, 120, 152, 153), (108, 107, 139, 140), (122, 121, 153, 154), (109, 108, 140, 141), (123, 122, 154, 155), (110, 109, 141, 142), (96, 97, 129, 128), (124, 123, 155, 156), (111, 110, 142, 143), (98, 96, 128, 130), (125, 124, 156, 157), (112, 111, 143, 144), (99, 98, 130, 131), (126, 125, 157, 158), (113, 112, 144, 145), (100, 99, 131, 132), (127, 126, 158, 159), (114, 113, 145, 146), (101, 100, 132, 133), (97, 127, 159, 129), (115, 114, 146, 147), (102, 101, 133, 134), (116, 115, 147, 148), (103, 102, 134, 135), (117, 116, 148, 149), (104, 103, 135, 136), (188, 187, 219, 220), (140, 139, 171, 172), (154, 153, 185, 186), (141, 140, 172, 173), (155, 154, 186, 187), (142, 141, 173, 174), (128, 129, 161, 160), (156, 155, 187, 188), (143, 142, 174, 175), (130, 128, 160, 162), (157, 156, 188, 189), (144, 143, 175, 176), (131, 130, 162, 163), (158, 157, 189, 190), (145, 144, 176, 177), (132, 131, 163, 164), (159, 158, 190, 191), (146, 145, 177, 178), (133, 132, 164, 165), (129, 159, 191, 161), (147, 146, 178, 179), (134, 133, 165, 166), (148, 147, 179, 180), (135, 134, 166, 167), (149, 148, 180, 181), (136, 135, 167, 168), (150, 149, 181, 182), (137, 136, 168, 169), (151, 150, 182, 183), (138, 137, 169, 170), (152, 151, 183, 184), (139, 138, 170, 171), (223, 222, 254, 255), (175, 174, 206, 207), (162, 160, 192, 194), (189, 188, 220, 221), (176, 175, 207, 208), (163, 162, 194, 195), (190, 189, 221, 222), (177, 176, 208, 209), (164, 163, 195, 196), (191, 190, 222, 223), (178, 177, 209, 210), (165, 164, 196, 197), (161, 191, 223, 193), (179, 178, 210, 211), (166, 165, 197, 198), (180, 179, 211, 212), (167, 166, 198, 199), (181, 180, 212, 213), (168, 167, 199, 200), (182, 181, 213, 214), (169, 168, 200, 201), (183, 182, 214, 215), (170, 169, 201, 202), (184, 183, 215, 216), (171, 170, 202, 203), (185, 184, 216, 217), (172, 171, 203, 204), (186, 185, 217, 218), (173, 172, 204, 205), (187, 186, 218, 219), (174, 173, 205, 206), (160, 161, 193, 192), (245, 244, 276, 277), (210, 209, 241, 242), (197, 196, 228, 229), (193, 223, 255, 225), (211, 210, 242, 243), (198, 197, 229, 230), (212, 211, 243, 244), (199, 198, 230, 231), (213, 212, 244, 245), (200, 199, 231, 232), (214, 213, 245, 246), (201, 200, 232, 233), (215, 214, 246, 247), (202, 201, 233, 234), (216, 215, 247, 248), (203, 202, 234, 235), (217, 216, 248, 249), (204, 203, 235, 236), (218, 217, 249, 250), (205, 204, 236, 237), (219, 218, 250, 251), (206, 205, 237, 238), (192, 193, 225, 224), (220, 219, 251, 252), (207, 206, 238, 239), (194, 192, 224, 226), (221, 220, 252, 253), (208, 207, 239, 240), (195, 194, 226, 227), (222, 221, 253, 254), (209, 208, 240, 241), (196, 195, 227, 228), (280, 279, 311, 312), (232, 231, 263, 264), (246, 245, 277, 278), (233, 232, 264, 265), (247, 246, 278, 279), (234, 233, 265, 266), (248, 247, 279, 280), (235, 234, 266, 267), (249, 248, 280, 281), (236, 235, 267, 268), (250, 249, 281, 282), (237, 236, 268, 269), (251, 250, 282, 283), (238, 237, 269, 270), (224, 225, 257, 256), (252, 251, 283, 284), (239, 238, 270, 271), (226, 224, 256, 258), (253, 252, 284, 285), (240, 239, 271, 272), (227, 226, 258, 259), (254, 253, 285, 286), (241, 240, 272, 273), (228, 227, 259, 260), (255, 254, 286, 287), (242, 241, 273, 274), (229, 228, 260, 261), (225, 255, 287, 257), (243, 242, 274, 275), (230, 229, 261, 262), (244, 243, 275, 276), (231, 230, 262, 263), (288, 289, 319, 318, 317, 316, 315, 314, 313, 312, 311, 310, 309, 308, 307, 306, 305, 304, 303, 302, 301, 300, 299, 298, 297, 296, 295, 294, 293, 292, 291, 290), (267, 266, 298, 299), (281, 280, 312, 313), (268, 267, 299, 300), (282, 281, 313, 314), (269, 268, 300, 301), (283, 282, 314, 315), (270, 269, 301, 302), (256, 257, 289, 288), (284, 283, 315, 316), (271, 270, 302, 303), (258, 256, 288, 290), (285, 284, 316, 317), (272, 271, 303, 304), (259, 258, 290, 291), (286, 285, 317, 318), (273, 272, 304, 305), (260, 259, 291, 292), (287, 286, 318, 319), (274, 273, 305, 306), (261, 260, 292, 293), (257, 287, 319, 289), (275, 274, 306, 307), (262, 261, 293, 294), (276, 275, 307, 308), (263, 262, 294, 295), (277, 276, 308, 309), (264, 263, 295, 296), (278, 277, 309, 310), (265, 264, 296, 297), (279, 278, 310, 311), (266, 265, 297, 298)])
me_cylinder.polygons.foreach_set('use_smooth', [True] * 290)
_k = set([(0, 2), (0, 47), (1, 3), (1, 63), (2, 4), (3, 48), (4, 5), (5, 6), (6, 8), (7, 49), (7, 50), (8, 9), (9, 10), (10, 11), (11, 13), (12, 52), (12, 53), (13, 14), (14, 15), (15, 16), (16, 18), (17, 19), (17, 55), (18, 20), (19, 21), (20, 22), (21, 23), (22, 24), (23, 56), (24, 25), (25, 27), (26, 56), (26, 57), (27, 28), (28, 29), (29, 31), (30, 32), (30, 58), (31, 33), (32, 34), (33, 35), (34, 36), (35, 37), (36, 38), (37, 39), (38, 40), (39, 41), (40, 59), (41, 42), (42, 43), (43, 44), (44, 46), (45, 61), (45, 62), (46, 47), (48, 49), (50, 51), (51, 52), (53, 54), (54, 55), (57, 58), (59, 60), (60, 61), (62, 63), (64, 65), (64, 66), (65, 95), (66, 67), (67, 68), (68, 69), (69, 70), (70, 71), (71, 72), (72, 73), (73, 74), (74, 75), (75, 76), (76, 77), (77, 78), (78, 79), (79, 80), (80, 81), (81, 82), (82, 83), (83, 84), (84, 85), (85, 86), (86, 87), (87, 88), (88, 89), (89, 90), (90, 91), (91, 92), (92, 93), (93, 94), (94, 95), (96, 97), (96, 98), (97, 127), (98, 99), (99, 100), (100, 101), (101, 102), (102, 103), (103, 104), (104, 105), (105, 106), (106, 107), (107, 108), (108, 109), (109, 110), (110, 111), (111, 112), (112, 113), (113, 114), (114, 115), (115, 116), (116, 117), (117, 118), (118, 119), (119, 120), (120, 121), (121, 122), (122, 123), (123, 124), (124, 125), (125, 126), (126, 127), (128, 129), (128, 130), (129, 159), (130, 131), (131, 132), (132, 133), (133, 134), (134, 135), (135, 136), (136, 137), (137, 138), (138, 139), (139, 140), (140, 141), (141, 142), (142, 143), (143, 144), (144, 145), (145, 146), (146, 147), (147, 148), (148, 149), (149, 150), (150, 151), (151, 152), (152, 153), (153, 154), (154, 155), (155, 156), (156, 157), (157, 158), (158, 159), (160, 161), (160, 162), (161, 191), (162, 163), (163, 164), (164, 165), (165, 166), (166, 167), (167, 168), (168, 169), (169, 170), (170, 171), (171, 172), (172, 173), (173, 174), (174, 175), (175, 176), (176, 177), (177, 178), (178, 179), (179, 180), (180, 181), (181, 182), (182, 183), (183, 184), (184, 185), (185, 186), (186, 187), (187, 188), (188, 189), (189, 190), (190, 191), (192, 193), (192, 194), (193, 223), (194, 195), (195, 196), (196, 197), (197, 198), (198, 199), (199, 200), (200, 201), (201, 202), (202, 203), (203, 204), (204, 205), (205, 206), (206, 207), (207, 208), (208, 209), (209, 210), (210, 211), (211, 212), (212, 213), (213, 214), (214, 215), (215, 216), (216, 217), (217, 218), (218, 219), (219, 220), (220, 221), (221, 222), (222, 223), (224, 225), (224, 226), (225, 255), (226, 227), (227, 228), (228, 229), (229, 230), (230, 231), (231, 232), (232, 233), (233, 234), (234, 235), (235, 236), (236, 237), (237, 238), (238, 239), (239, 240), (240, 241), (241, 242), (242, 243), (243, 244), (244, 245), (245, 246), (246, 247), (247, 248), (248, 249), (249, 250), (250, 251), (251, 252), (252, 253), (253, 254), (254, 255), (256, 257), (256, 258), (257, 287), (258, 259), (259, 260), (260, 261), (261, 262), (262, 263), (263, 264), (264, 265), (265, 266), (266, 267), (267, 268), (268, 269), (269, 270), (270, 271), (271, 272), (272, 273), (273, 274), (274, 275), (275, 276), (276, 277), (277, 278), (278, 279), (279, 280), (280, 281), (281, 282), (282, 283), (283, 284), (284, 285), (285, 286), (286, 287), (288, 289), (288, 290), (289, 319), (290, 291), (291, 292), (292, 293), (293, 294), (294, 295), (295, 296), (296, 297), (297, 298), (298, 299), (299, 300), (300, 301), (301, 302), (302, 303), (303, 304), (304, 305), (305, 306), (306, 307), (307, 308), (308, 309), (309, 310), (310, 311), (311, 312), (312, 313), (313, 314), (314, 315), (315, 316), (316, 317), (317, 318), (318, 319)])
me_cylinder.attributes.new('sharp_edge', 'BOOLEAN', 'EDGE').data.foreach_set('value', [ (min(e.vertices), max(e.vertices)) in _k for e in me_cylinder.edges])
_k = {(0, 2): 1.0, (1, 3): 1.0, (2, 4): 1.0, (4, 5): 1.0, (5, 6): 1.0, (6, 8): 1.0, (8, 9): 1.0, (9, 10): 1.0, (10, 11): 1.0, (11, 13): 1.0, (13, 14): 1.0, (14, 15): 1.0, (15, 16): 1.0, (16, 18): 1.0, (17, 19): 1.0, (18, 20): 1.0, (19, 21): 1.0, (20, 22): 1.0, (21, 23): 1.0, (22, 24): 1.0, (24, 25): 1.0, (25, 27): 1.0, (27, 28): 1.0, (28, 29): 1.0, (29, 31): 1.0, (30, 32): 1.0, (31, 33): 1.0, (32, 34): 1.0, (33, 35): 1.0, (34, 36): 1.0, (35, 37): 1.0, (36, 38): 1.0, (37, 39): 1.0, (38, 40): 1.0, (39, 41): 1.0, (41, 42): 1.0, (42, 43): 1.0, (43, 44): 1.0, (44, 46): 1.0, (46, 47): 1.0, (0, 47): 1.0, (48, 49): 1.0, (50, 51): 1.0, (51, 52): 1.0, (53, 54): 1.0, (54, 55): 1.0, (57, 58): 1.0, (59, 60): 1.0, (60, 61): 1.0, (62, 63): 1.0, (64, 65): 1.0, (64, 66): 1.0, (66, 67): 1.0, (67, 68): 1.0, (68, 69): 1.0, (69, 70): 1.0, (70, 71): 1.0, (71, 72): 1.0, (72, 73): 1.0, (73, 74): 1.0, (74, 75): 1.0, (75, 76): 1.0, (76, 77): 1.0, (77, 78): 1.0, (78, 79): 1.0, (79, 80): 1.0, (80, 81): 1.0, (81, 82): 1.0, (82, 83): 1.0, (83, 84): 1.0, (84, 85): 1.0, (85, 86): 1.0, (86, 87): 1.0, (87, 88): 1.0, (88, 89): 1.0, (89, 90): 1.0, (90, 91): 1.0, (91, 92): 1.0, (92, 93): 1.0, (93, 94): 1.0, (94, 95): 1.0, (65, 95): 1.0, (96, 97): 1.0, (96, 98): 1.0, (98, 99): 1.0, (99, 100): 1.0, (100, 101): 1.0, (101, 102): 1.0, (102, 103): 1.0, (103, 104): 1.0, (104, 105): 1.0, (105, 106): 1.0, (106, 107): 1.0, (107, 108): 1.0, (108, 109): 1.0, (109, 110): 1.0, (110, 111): 1.0, (111, 112): 1.0, (112, 113): 1.0, (113, 114): 1.0, (114, 115): 1.0, (115, 116): 1.0, (116, 117): 1.0, (117, 118): 1.0, (118, 119): 1.0, (119, 120): 1.0, (120, 121): 1.0, (121, 122): 1.0, (122, 123): 1.0, (123, 124): 1.0, (124, 125): 1.0, (125, 126): 1.0, (126, 127): 1.0, (97, 127): 1.0, (128, 129): 1.0, (128, 130): 1.0, (130, 131): 1.0, (131, 132): 1.0, (132, 133): 1.0, (133, 134): 1.0, (134, 135): 1.0, (135, 136): 1.0, (136, 137): 1.0, (137, 138): 1.0, (138, 139): 1.0, (139, 140): 1.0, (140, 141): 1.0, (141, 142): 1.0, (142, 143): 1.0, (143, 144): 1.0, (144, 145): 1.0, (145, 146): 1.0, (146, 147): 1.0, (147, 148): 1.0, (148, 149): 1.0, (149, 150): 1.0, (150, 151): 1.0, (151, 152): 1.0, (152, 153): 1.0, (153, 154): 1.0, (154, 155): 1.0, (155, 156): 1.0, (156, 157): 1.0, (157, 158): 1.0, (158, 159): 1.0, (129, 159): 1.0, (160, 161): 1.0, (160, 162): 1.0, (162, 163): 1.0, (163, 164): 1.0, (164, 165): 1.0, (165, 166): 1.0, (166, 167): 1.0, (167, 168): 1.0, (168, 169): 1.0, (169, 170): 1.0, (170, 171): 1.0, (171, 172): 1.0, (172, 173): 1.0, (173, 174): 1.0, (174, 175): 1.0, (175, 176): 1.0, (176, 177): 1.0, (177, 178): 1.0, (178, 179): 1.0, (179, 180): 1.0, (180, 181): 1.0, (181, 182): 1.0, (182, 183): 1.0, (183, 184): 1.0, (184, 185): 1.0, (185, 186): 1.0, (186, 187): 1.0, (187, 188): 1.0, (188, 189): 1.0, (189, 190): 1.0, (190, 191): 1.0, (161, 191): 1.0, (192, 193): 1.0, (192, 194): 1.0, (194, 195): 1.0, (195, 196): 1.0, (196, 197): 1.0, (197, 198): 1.0, (198, 199): 1.0, (199, 200): 1.0, (200, 201): 1.0, (201, 202): 1.0, (202, 203): 1.0, (203, 204): 1.0, (204, 205): 1.0, (205, 206): 1.0, (206, 207): 1.0, (207, 208): 1.0, (208, 209): 1.0, (209, 210): 1.0, (210, 211): 1.0, (211, 212): 1.0, (212, 213): 1.0, (213, 214): 1.0, (214, 215): 1.0, (215, 216): 1.0, (216, 217): 1.0, (217, 218): 1.0, (218, 219): 1.0, (219, 220): 1.0, (220, 221): 1.0, (221, 222): 1.0, (222, 223): 1.0, (193, 223): 1.0, (224, 225): 1.0, (224, 226): 1.0, (226, 227): 1.0, (227, 228): 1.0, (228, 229): 1.0, (229, 230): 1.0, (230, 231): 1.0, (231, 232): 1.0, (232, 233): 1.0, (233, 234): 1.0, (234, 235): 1.0, (235, 236): 1.0, (236, 237): 1.0, (237, 238): 1.0, (238, 239): 1.0, (239, 240): 1.0, (240, 241): 1.0, (241, 242): 1.0, (242, 243): 1.0, (243, 244): 1.0, (244, 245): 1.0, (245, 246): 1.0, (246, 247): 1.0, (247, 248): 1.0, (248, 249): 1.0, (249, 250): 1.0, (250, 251): 1.0, (251, 252): 1.0, (252, 253): 1.0, (253, 254): 1.0, (254, 255): 1.0, (225, 255): 1.0, (256, 257): 1.0, (256, 258): 1.0, (258, 259): 1.0, (259, 260): 1.0, (260, 261): 1.0, (261, 262): 1.0, (262, 263): 1.0, (263, 264): 1.0, (264, 265): 1.0, (265, 266): 1.0, (266, 267): 1.0, (267, 268): 1.0, (268, 269): 1.0, (269, 270): 1.0, (270, 271): 1.0, (271, 272): 1.0, (272, 273): 1.0, (273, 274): 1.0, (274, 275): 1.0, (275, 276): 1.0, (276, 277): 1.0, (277, 278): 1.0, (278, 279): 1.0, (279, 280): 1.0, (280, 281): 1.0, (281, 282): 1.0, (282, 283): 1.0, (283, 284): 1.0, (284, 285): 1.0, (285, 286): 1.0, (286, 287): 1.0, (257, 287): 1.0, (288, 289): 1.0, (288, 290): 1.0, (290, 291): 1.0, (291, 292): 1.0, (292, 293): 1.0, (293, 294): 1.0, (294, 295): 1.0, (295, 296): 1.0, (296, 297): 1.0, (297, 298): 1.0, (298, 299): 1.0, (299, 300): 1.0, (300, 301): 1.0, (301, 302): 1.0, (302, 303): 1.0, (303, 304): 1.0, (304, 305): 1.0, (305, 306): 1.0, (306, 307): 1.0, (307, 308): 1.0, (308, 309): 1.0, (309, 310): 1.0, (310, 311): 1.0, (311, 312): 1.0, (312, 313): 1.0, (313, 314): 1.0, (314, 315): 1.0, (315, 316): 1.0, (316, 317): 1.0, (317, 318): 1.0, (318, 319): 1.0, (289, 319): 1.0, (3, 48): 1.0, (7, 49): 1.0, (7, 50): 1.0, (12, 52): 1.0, (12, 53): 1.0, (17, 55): 1.0, (23, 56): 1.0, (26, 56): 1.0, (26, 57): 1.0, (30, 58): 1.0, (40, 59): 1.0, (45, 61): 1.0, (45, 62): 1.0, (1, 63): 1.0}
me_cylinder.attributes.new('crease_edge', 'FLOAT', 'EDGE').data.foreach_set('value', [_k.get((min(e.vertices), max(e.vertices)), 0.0) for e in me_cylinder.edges])
me_cylinder.materials.append(mat_sy_dark_annodized_matte)
me_cylinder.use_remesh_preserve_volume = False
me_cylinder.use_remesh_preserve_attributes = False
me_cylinder.use_mirror_vertex_groups = False
me_cylinder.update()
me_cylinder_001 = bpy.data.meshes.new('Cylinder.001')
me_cylinder_001.from_pydata([(-0.8894, 5.857e-07, 0.09345), (-0.8723, 0.1735, 0.09345), (-0.8217, 0.3403, 0.09345), (-0.7395, 0.4941, 0.09345), (-0.6289, 0.6289, 0.09345), (-0.4941, 0.7395, 0.09345), (-0.3403, 0.8217, 0.09345), (-0.1735, 0.8723, 0.09345), (1.088e-06, 0.8894, 0.09345), (-0.9155, 6.275e-07, 0.09345), (-0.8979, 0.1786, 0.09345), (-0.8458, 0.3503, 0.09345), (-0.7612, 0.5086, 0.09345), (-0.6473, 0.6473, 0.09345), (-0.5086, 0.7612, 0.09345), (-0.1786, 0.8979, 0.09345), (-0.3503, 0.8458, 0.09345), (1.13e-06, 0.9155, 0.09345), (-0.8575, 0.8575, 0.09345), (-0.9202, 0.7948, 0.09345), (-0.9202, 0.6676, 0.09345), (-0.6676, 0.9202, 0.09345), (-0.7948, 0.9202, 0.09345), (-0.7483, 0.7991, 0.09345), (-0.7403, 0.7977, 0.09345), (-0.7326, 0.7949, 0.09345), (-0.7057, 0.7483, 0.09345), (-0.7072, 0.7403, 0.09345), (-0.714, 0.7255, 0.09345), (-0.71, 0.7326, 0.09345), (-0.7057, 0.7565, 0.09345), (-0.71, 0.7722, 0.09345), (-0.7645, 0.7977, 0.09345), (-0.7793, 0.7908, 0.09345), (-0.7072, 0.7645, 0.09345), (-0.714, 0.7793, 0.09345), (-0.7193, 0.7193, 0.09345), (-0.7255, 0.714, 0.09345), (-0.7565, 0.7991, 0.09345), (-0.7722, 0.7949, 0.09345), (-0.7855, 0.7855, 0.09345), (-0.7193, 0.7855, 0.09345), (-0.7255, 0.7908, 0.09345), (-0.7991, 0.7483, 0.09345), (-0.7977, 0.7645, 0.09345), (-0.7991, 0.7565, 0.09345), (-0.7949, 0.7722, 0.09345), (-0.7722, 0.71, 0.09345), (-0.7949, 0.7326, 0.09345), (-0.7793, 0.714, 0.09345), (-0.7645, 0.7072, 0.09345), (-0.7908, 0.7793, 0.09345), (-0.7977, 0.7403, 0.09345), (-0.7908, 0.7255, 0.09345), (-0.7855, 0.7193, 0.09345), (-0.7326, 0.71, 0.09345), (-0.7483, 0.7057, 0.09345), (-0.7403, 0.7072, 0.09345), (-0.7565, 0.7057, 0.09345), (-0.8723, 0.1735, 0.1194), (-0.8894, 0.0, 0.1194), (-0.8217, 0.3403, 0.1194), (-0.7395, 0.4941, 0.1194), (-0.6289, 0.6289, 0.1194), (-0.4941, 0.7395, 0.1194), (-0.1735, 0.8723, 0.1194), (-0.3403, 0.8217, 0.1194), (0.0, 0.8894, 0.1194), (-0.8979, 0.1786, 0.1194), (-0.9155, 0.0, 0.1194), (-0.8458, 0.3503, 0.1194), (-0.7612, 0.5086, 0.1194), (-0.6473, 0.6473, 0.1194), (-0.5086, 0.7612, 0.1194), (-0.1786, 0.8979, 0.1194), (-0.3503, 0.8458, 0.1194), (0.0, 0.9155, 0.1194), (-0.8894, 5.857e-07, 0.0), (-0.8723, 0.1735, 0.0), (-0.8217, 0.3403, 0.0), (-0.7395, 0.4941, 0.0), (-0.6289, 0.6289, 0.0), (-0.4941, 0.7395, 0.0), (-0.3403, 0.8217, 0.0), (-0.1735, 0.8723, 0.0), (1.088e-06, 0.8894, 0.0), (-0.9155, 6.275e-07, 0.0), (-0.8979, 0.1786, 0.0), (-0.8458, 0.3503, 0.0), (-0.7612, 0.5086, 0.0), (-0.5086, 0.7612, 0.0), (-0.3503, 0.8458, 0.0), (-0.1786, 0.8979, 0.0), (1.13e-06, 0.9155, 0.0), (-0.8575, 0.8575, 0.0), (-0.9202, 0.7948, 0.0), (-0.9202, 0.6676, 0.0), (-0.6676, 0.9202, 0.0), (-0.7948, 0.9202, 0.0), (-0.7949, 0.7326, 0.0), (-0.7255, 0.7908, 0.0), (-0.7326, 0.7949, 0.0), (-0.7908, 0.7255, 0.0), (-0.7855, 0.7193, 0.0), (-0.7403, 0.7977, 0.0), (-0.7483, 0.7991, 0.0), (-0.7793, 0.714, 0.0), (-0.7565, 0.7991, 0.0), (-0.7722, 0.71, 0.0), (-0.7193, 0.7193, 0.0), (-0.7645, 0.7977, 0.0), (-0.7645, 0.7072, 0.0), (-0.714, 0.7255, 0.0), (-0.7565, 0.7057, 0.0), (-0.7722, 0.7949, 0.0), (-0.7793, 0.7908, 0.0), (-0.71, 0.7326, 0.0), (-0.7483, 0.7057, 0.0), (-0.7072, 0.7403, 0.0), (-0.7403, 0.7072, 0.0), (-0.7855, 0.7855, 0.0), (-0.7908, 0.7793, 0.0), (-0.7057, 0.7483, 0.0), (-0.7326, 0.71, 0.0), (-0.7057, 0.7565, 0.0), (-0.7949, 0.7722, 0.0), (-0.7255, 0.714, 0.0), (-0.7072, 0.7645, 0.0), (-0.7977, 0.7645, 0.0), (-0.71, 0.7722, 0.0), (-0.7991, 0.7565, 0.0), (-0.714, 0.7793, 0.0), (-0.7991, 0.7483, 0.0), (-0.7193, 0.7855, 0.0), (-0.7977, 0.7403, 0.0)], [], [(77, 78, 1, 0), (78, 79, 2, 1), (79, 80, 3, 2), (80, 81, 4, 3), (81, 82, 5, 4), (82, 83, 6, 5), (83, 84, 7, 6), (84, 85, 8, 7), (86, 9, 10, 87), (87, 10, 11, 88), (88, 11, 12, 89), (13, 14, 21, 22, 18, 40, 33, 39, 32, 38, 23, 24, 25, 42, 41, 35, 31, 34, 30, 26, 27, 29, 28, 36), (90, 14, 16, 91), (91, 16, 15, 92), (92, 15, 17, 93), (17, 15, 74, 76), (4, 5, 64, 63), (13, 12, 71, 72), (5, 6, 66, 64), (15, 16, 75, 74), (7, 8, 67, 65), (1, 2, 61, 59), (10, 9, 69, 68), (12, 13, 36, 37, 55, 57, 56, 58, 50, 47, 49, 54, 53, 48, 52, 43, 45, 44, 46, 51, 40, 18, 19, 20), (94, 18, 22, 98), (95, 19, 18, 94), (89, 12, 20, 96), (64, 66, 75, 73), (60, 59, 68, 69), (66, 65, 74, 75), (65, 67, 76, 74), (59, 61, 70, 68), (61, 62, 71, 70), (62, 63, 72, 71), (63, 64, 73, 72), (11, 10, 68, 70), (16, 14, 73, 75), (2, 3, 62, 61), (14, 13, 72, 73), (0, 1, 59, 60), (12, 11, 70, 71), (3, 4, 63, 62), (6, 7, 65, 66), (52, 134, 132, 43), (41, 133, 131, 35), (43, 132, 130, 45), (35, 131, 129, 31), (45, 130, 128, 44), (31, 129, 127, 34), (44, 128, 125, 46), (34, 127, 124, 30), (37, 126, 123, 55), (30, 124, 122, 26), (46, 125, 121, 51), (51, 121, 120, 40), (55, 123, 119, 57), (26, 122, 118, 27), (57, 119, 117, 56), (27, 118, 116, 29), (40, 120, 115, 33), (33, 115, 114, 39), (56, 117, 113, 58), (29, 116, 112, 28), (58, 113, 111, 50), (39, 114, 110, 32), (36, 109, 126, 37), (28, 112, 109, 36), (50, 111, 108, 47), (32, 110, 107, 38), (47, 108, 106, 49), (38, 107, 105, 23), (23, 105, 104, 24), (49, 106, 103, 54), (54, 103, 102, 53), (24, 104, 101, 25), (25, 101, 100, 42), (42, 100, 133, 41), (53, 102, 99, 48), (48, 99, 134, 52), (21, 97, 98, 22), (19, 95, 96, 20), (14, 90, 97, 21)])
me_cylinder_001.polygons.foreach_set('use_smooth', [True] * 82)
_k = set([(0, 1), (1, 2), (2, 3), (3, 4), (4, 5), (5, 6), (6, 7), (7, 8), (12, 13), (12, 20), (12, 89), (13, 14), (14, 21), (14, 90), (18, 19), (18, 22), (19, 20), (19, 95), (20, 96), (21, 22), (21, 97), (22, 98), (23, 24), (23, 38), (24, 25), (25, 42), (26, 27), (26, 30), (27, 29), (28, 29), (28, 36), (30, 34), (31, 34), (31, 35), (32, 38), (32, 39), (33, 39), (33, 40), (35, 41), (36, 37), (37, 55), (40, 51), (41, 42), (43, 45), (43, 52), (44, 45), (44, 46), (46, 51), (47, 49), (47, 50), (48, 52), (48, 53), (49, 54), (50, 58), (53, 54), (55, 57), (56, 57), (56, 58), (59, 60), (59, 61), (61, 62), (62, 63), (63, 64), (64, 66), (65, 66), (65, 67), (68, 69), (68, 70), (70, 71), (71, 72), (72, 73), (73, 75), (74, 75), (74, 76)])
me_cylinder_001.attributes.new('sharp_edge', 'BOOLEAN', 'EDGE').data.foreach_set('value', [ (min(e.vertices), max(e.vertices)) in _k for e in me_cylinder_001.edges])
_k = {(0, 1): 1.0, (1, 2): 1.0, (2, 3): 1.0, (3, 4): 1.0, (4, 5): 1.0, (6, 7): 1.0, (7, 8): 1.0, (5, 6): 1.0, (12, 13): 1.0, (13, 14): 1.0, (19, 20): 1.0, (20, 96): 1.0, (21, 22): 1.0, (22, 98): 1.0, (12, 20): 1.0, (18, 19): 1.0, (18, 22): 1.0, (14, 21): 1.0, (23, 24): 1.0, (24, 25): 1.0, (26, 27): 1.0, (28, 29): 1.0, (27, 29): 1.0, (30, 34): 1.0, (33, 39): 1.0, (31, 35): 1.0, (31, 34): 1.0, (28, 36): 1.0, (36, 37): 1.0, (32, 38): 1.0, (33, 40): 1.0, (23, 38): 1.0, (32, 39): 1.0, (41, 42): 1.0, (26, 30): 1.0, (25, 42): 1.0, (35, 41): 1.0, (43, 45): 1.0, (44, 45): 1.0, (47, 49): 1.0, (40, 51): 1.0, (46, 51): 1.0, (43, 52): 1.0, (48, 53): 1.0, (48, 52): 1.0, (53, 54): 1.0, (47, 50): 1.0, (44, 46): 1.0, (56, 58): 1.0, (37, 55): 1.0, (50, 58): 1.0, (55, 57): 1.0, (49, 54): 1.0, (56, 57): 1.0, (59, 60): 1.0, (59, 61): 1.0, (61, 62): 1.0, (62, 63): 1.0, (63, 64): 1.0, (65, 66): 1.0, (65, 67): 1.0, (64, 66): 1.0, (68, 69): 1.0, (68, 70): 1.0, (70, 71): 1.0, (71, 72): 1.0, (72, 73): 1.0, (74, 75): 1.0, (74, 76): 1.0, (73, 75): 1.0, (12, 89): 1.0, (14, 90): 1.0, (19, 95): 1.0, (21, 97): 1.0}
me_cylinder_001.attributes.new('crease_edge', 'FLOAT', 'EDGE').data.foreach_set('value', [_k.get((min(e.vertices), max(e.vertices)), 0.0) for e in me_cylinder_001.edges])
me_cylinder_001.materials.append(mat_sy_dark_annodized_matte)
me_cylinder_001.use_remesh_preserve_volume = False
me_cylinder_001.use_remesh_preserve_attributes = False
me_cylinder_001.use_mirror_vertex_groups = False
me_cylinder_001.update()
me_plane = bpy.data.meshes.new('Plane')
me_plane.from_pydata([(0.1065, 0.7646, 0.09471), (0.107, 0.6243, 0.1142), (-0.107, 0.6243, -0.1142), (-0.1065, 0.7646, -0.09471), (0.1029, 0.5316, 0.1259), (-0.1029, 0.5316, -0.1259), (0.1042, 0.8227, 0.08928), (0.05504, 0.883, 0.04521), (0.1025, 0.8361, 0.08706), (0.09853, 0.8489, 0.08303), (0.09251, 0.8603, 0.07738), (0.08473, 0.8699, 0.0704), (0.07558, 0.877, 0.06244), (0.06551, 0.8815, 0.0539), (-0.05504, 0.883, -0.04521), (-0.1042, 0.8227, -0.08928), (-0.06551, 0.8815, -0.0539), (-0.07558, 0.877, -0.06244), (-0.08473, 0.8699, -0.0704), (-0.09251, 0.8603, -0.07738), (-0.09853, 0.8489, -0.08303), (-0.1025, 0.8361, -0.08706), (-0.03486, 0.1512, -0.07831), (0.03486, 0.1512, 0.07831), (0.05553, 0.2242, 0.1049), (0.09656, 0.4403, 0.1355), (0.08024, 0.3324, 0.1302), (-0.09656, 0.4403, -0.1355), (-0.05553, 0.2242, -0.1049), (-0.08024, 0.3324, -0.1302), (0.3088, 0.7075, 0.09471), (0.2715, 0.5722, 0.1142), (0.06539, 0.63, -0.1142), (0.1038, 0.7649, -0.09471), (0.2425, 0.4841, 0.1259), (0.04431, 0.5396, -0.1259), (0.3223, 0.7641, 0.08928), (0.2912, 0.8354, 0.04521), (0.3243, 0.7775, 0.08706), (0.3239, 0.7908, 0.08303), (0.3212, 0.8034, 0.07738), (0.3163, 0.8147, 0.0704), (0.3094, 0.8241, 0.06244), (0.3009, 0.8311, 0.0539), (0.1852, 0.8651, -0.04521), (0.1216, 0.8203, -0.08928), (0.1747, 0.8665, -0.0539), (0.1638, 0.8649, -0.06244), (0.1531, 0.8605, -0.0704), (0.143, 0.8534, -0.07738), (0.1341, 0.844, -0.08303), (0.1269, 0.8328, -0.08706), (0.00721, 0.155, -0.07831), (0.07435, 0.1361, 0.07831), (0.114, 0.2009, 0.1049), (0.2118, 0.398, 0.1355), (0.167, 0.2985, 0.1302), (0.02583, 0.4501, -0.1355), (0.007027, 0.2309, -0.1049), (0.01242, 0.3418, -0.1302), (0.4882, 0.5979, 0.09471), (0.4158, 0.4778, 0.1142), (0.2329, 0.589, -0.1142), (0.3063, 0.7086, -0.09471), (0.3641, 0.4007, 0.1259), (0.1883, 0.5077, -0.1259), (0.5165, 0.6488, 0.08928), (0.5058, 0.7259, 0.04521), (0.522, 0.6612, 0.08706), (0.5253, 0.6741, 0.08303), (0.526, 0.687, 0.07738), (0.5244, 0.6992, 0.0704), (0.5203, 0.7101, 0.06244), (0.514, 0.7191, 0.0539), (0.4118, 0.783, -0.04521), (0.3385, 0.7571, -0.08928), (0.402, 0.7872, -0.0539), (0.3911, 0.7886, -0.06244), (0.3796, 0.7872, -0.0704), (0.368, 0.7831, -0.07738), (0.3569, 0.7765, -0.08303), (0.3469, 0.7677, -0.08706), (0.04875, 0.1473, -0.07831), (0.1083, 0.111, 0.07831), (0.164, 0.1627, 0.1049), (0.3113, 0.3261, 0.1355), (0.2413, 0.2423, 0.1302), (0.1463, 0.4264, -0.1355), (0.06906, 0.2204, -0.1049), (0.1042, 0.3257, -0.1302), (0.6314, 0.4441, 0.09471), (0.5293, 0.3479, 0.1142), (0.3832, 0.5043, -0.1142), (0.4861, 0.5997, -0.09471), (0.4588, 0.2876, 0.1259), (0.3182, 0.4381, -0.1259), (0.6724, 0.4854, 0.08928), (0.6829, 0.5625, 0.04521), (0.681, 0.4958, 0.08706), (0.6876, 0.5074, 0.08303), (0.6919, 0.5196, 0.07738), (0.6936, 0.5318, 0.0704), (0.6925, 0.5434, 0.06244), (0.6889, 0.5538, 0.0539), (0.6078, 0.6429, -0.04521), (0.5302, 0.6377, -0.08928), (0.5995, 0.6495, -0.0539), (0.5894, 0.6539, -0.06244), (0.5779, 0.6556, -0.0704), (0.5656, 0.6548, -0.07738), (0.5531, 0.6514, -0.08303), (0.5411, 0.6456, -0.08706), (0.08667, 0.1286, -0.07831), (0.1343, 0.07769, 0.07831), (0.2018, 0.1125, 0.1049), (0.3877, 0.23, 0.1355), (0.2977, 0.1683, 0.1302), (0.2559, 0.3711, -0.1355), (0.126, 0.1936, -0.1049), (0.1882, 0.2855, -0.1302), (0.7278, 0.2572, 0.09471), (0.6035, 0.1922, 0.1142), (0.505, 0.3822, -0.1142), (0.6299, 0.4463, -0.09471), (0.5193, 0.1532, 0.1259), (0.4246, 0.3359, -0.1259), (0.7784, 0.286, 0.08928), (0.8093, 0.3574, 0.04521), (0.7896, 0.2937, 0.08706), (0.799, 0.3031, 0.08303), (0.8064, 0.3137, 0.07738), (0.8113, 0.325, 0.0704), (0.8135, 0.3364, 0.06244), (0.8128, 0.3474, 0.0539), (0.7587, 0.4551, -0.04521), (0.6826, 0.471, -0.08928), (0.7525, 0.4637, -0.0539), (0.7439, 0.4706, -0.06244), (0.7333, 0.4754, -0.0704), (0.7213, 0.4779, -0.07738), (0.7084, 0.478, -0.08303), (0.6953, 0.4757, -0.08706), (0.1182, 0.1005, -0.07831), (0.1502, 0.03859, 0.07831), (0.2246, 0.05386, 0.1049), (0.4354, 0.1169, 0.1355), (0.3321, 0.08169, 0.1302), (0.3466, 0.2883, -0.1355), (0.1736, 0.1525, -0.1049), (0.2582, 0.2242, -0.1302), (0.7702, 0.05133, 0.09471), (0.633, 0.02224, 0.1142), (0.5894, 0.2318, -0.1142), (0.7269, 0.2598, -0.09471), (0.5414, 0.007379, 0.1259), (0.4995, 0.2089, -0.1259), (0.8267, 0.06538, 0.08928), (0.8757, 0.1258, 0.04521), (0.8395, 0.06977, 0.08706), (0.8512, 0.07624, 0.08303), (0.8611, 0.08446, 0.07738), (0.8689, 0.09402, 0.0704), (0.8741, 0.1044, 0.06244), (0.8764, 0.1152, 0.0539), (0.8533, 0.2335, -0.04521), (0.7843, 0.2694, -0.08928), (0.8497, 0.2435, -0.0539), (0.8433, 0.2524, -0.06244), (0.8344, 0.2599, -0.0704), (0.8235, 0.2656, -0.07738), (0.8111, 0.2692, -0.08303), (0.7978, 0.2705, -0.08706), (0.1409, 0.06489, -0.07831), (0.1551, -0.003381, 0.07831), (0.2308, -0.008747, 0.1049), (0.4508, -0.004945, 0.1355), (0.3418, -0.01093, 0.1302), (0.4115, 0.1841, -0.1355), (0.2083, 0.09999, -0.1049), (0.3092, 0.1462, -0.1302), (0.7555, -0.1584, 0.09471), (0.6155, -0.1494, 0.1142), (0.6301, 0.06415, -0.1142), (0.77, 0.05403, -0.09471), (0.5233, -0.139, 0.1259), (0.5374, 0.06641, -0.1259), (0.8137, -0.1601, 0.08928), (0.8772, -0.1152, 0.04521), (0.8272, -0.1593, 0.08706), (0.8402, -0.1562, 0.08303), (0.852, -0.151, 0.07738), (0.862, -0.1439, 0.0704), (0.8698, -0.1353, 0.06244), (0.875, -0.1255, 0.0539), (0.8847, -0.00535, -0.04521), (0.8279, 0.0478, -0.08928), (0.8839, 0.005202, -0.0539), (0.8801, 0.01555, -0.06244), (0.8736, 0.02517, -0.0704), (0.8646, 0.03359, -0.07738), (0.8536, 0.04037, -0.08303), (0.8412, 0.04519, -0.08706), (0.1532, 0.02447, -0.07831), (0.1484, -0.0451, 0.07831), (0.2199, -0.07071, 0.1049), (0.4327, -0.1264, 0.1355), (0.3262, -0.1027, 0.1302), (0.4459, 0.06628, -0.1355), (0.2275, 0.0401, -0.1049), (0.3371, 0.05737, -0.1302), (0.6848, -0.3563, 0.09471), (0.5524, -0.3099, 0.1142), (0.624, -0.1082, -0.1142), (0.7561, -0.1557, -0.09471), (0.4664, -0.275, 0.1259), (0.5354, -0.08103, -0.1259), (0.7403, -0.3737, 0.08928), (0.8136, -0.3476, 0.04521), (0.7535, -0.3766, 0.08706), (0.7669, -0.3771, 0.08303), (0.7797, -0.3753, 0.07738), (0.7913, -0.3711, 0.0704), (0.8011, -0.3649, 0.06244), (0.8087, -0.3569, 0.0539), (0.8504, -0.2438, -0.04521), (0.8101, -0.1773, -0.08928), (0.8525, -0.2335, -0.0539), (0.8517, -0.2225, -0.06244), (0.848, -0.2115, -0.0704), (0.8416, -0.2009, -0.07738), (0.8329, -0.1914, -0.08303), (0.8222, -0.1834, -0.08706), (0.1541, -0.01777, -0.07831), (0.1308, -0.08347, 0.07831), (0.1927, -0.1274, 0.1049), (0.3826, -0.2384, 0.1355), (0.2864, -0.1869, 0.1302), (0.4473, -0.05648, -0.1355), (0.2299, -0.02277, -0.1049), (0.3401, -0.03571, -0.1302), (0.5632, -0.5279, 0.09471), (0.4483, -0.4474, 0.1142), (0.5717, -0.2726, -0.1142), (0.686, -0.3539, -0.09471), (0.3749, -0.3906, 0.1259), (0.4936, -0.2225, -0.1259), (0.6121, -0.5596, 0.08928), (0.6896, -0.5542, 0.04521), (0.624, -0.5659, 0.08706), (0.6367, -0.57, 0.08303), (0.6495, -0.5717, 0.07738), (0.6618, -0.5708, 0.0704), (0.6729, -0.5675, 0.06244), (0.6824, -0.5619, 0.0539), (0.7531, -0.4642, -0.04521), (0.7322, -0.3893, -0.08928), (0.7579, -0.4548, -0.0539), (0.7601, -0.444, -0.06244), (0.7595, -0.4324, -0.0704), (0.7562, -0.4205, -0.07738), (0.7503, -0.409, -0.08303), (0.7422, -0.3985, -0.08706), (0.1436, -0.05868, -0.07831), (0.1034, -0.1156, 0.07831), (0.1512, -0.1747, 0.1049), (0.3041, -0.3328, 0.1355), (0.2253, -0.2573, 0.1302), (0.4154, -0.1751, -0.1355), (0.2152, -0.08395, -0.1049), (0.3179, -0.1262, -0.1302), (0.3999, -0.6603, 0.09471), (0.311, -0.5518, 0.1142), (0.477, -0.4167, -0.1142), (0.5651, -0.5259, -0.09471), (0.2556, -0.4773, 0.1259), (0.4153, -0.3474, -0.1259), (0.4384, -0.704, 0.08928), (0.5146, -0.7197, 0.04521), (0.4482, -0.7133, 0.08706), (0.4593, -0.7207, 0.08303), (0.4712, -0.7257, 0.07738), (0.4832, -0.7282, 0.0704), (0.4949, -0.728, 0.06244), (0.5055, -0.7251, 0.0539), (0.5999, -0.6502, -0.04521), (0.6, -0.5725, -0.08928), (0.6071, -0.6424, -0.0539), (0.6121, -0.6326, -0.06244), (0.6147, -0.6213, -0.0704), (0.6147, -0.609, -0.07738), (0.6122, -0.5963, -0.08303), (0.6072, -0.5839, -0.08706), (0.1224, -0.09525, -0.07831), (0.06835, -0.1393, 0.07831), (0.09844, -0.209, 0.1049), (0.203, -0.4025, 0.1355), (0.1475, -0.3085, 0.1302), (0.3528, -0.2806, -0.1355), (0.1846, -0.1389, -0.1049), (0.272, -0.2072, -0.1302), (0.207, -0.7437, 0.09471), (0.1506, -0.6152, 0.1142), (0.3468, -0.5299, -0.1142), (0.4022, -0.6588, -0.09471), (0.1174, -0.5286, 0.1259), (0.3062, -0.4466, -0.1259), (0.2322, -0.7961, 0.08928), (0.3013, -0.8318, 0.04521), (0.2391, -0.8078, 0.08706), (0.2478, -0.8179, 0.08303), (0.2579, -0.8259, 0.07738), (0.2688, -0.8316, 0.0704), (0.2801, -0.8345, 0.06244), (0.2911, -0.8346, 0.0539), (0.4023, -0.788, -0.04521), (0.4233, -0.7131, -0.08928), (0.4113, -0.7824, -0.0539), (0.4187, -0.7743, -0.06244), (0.4243, -0.7641, -0.0704), (0.4276, -0.7522, -0.07738), (0.4286, -0.7394, -0.08303), (0.4271, -0.7261, -0.08706), (0.0922, -0.1247, -0.07831), (0.02824, -0.1525, 0.07831), (0.0384, -0.2278, 0.1049), (0.08687, -0.4424, 0.1355), (0.05884, -0.3369, 0.1302), (0.264, -0.3654, -0.1355), (0.1403, -0.1836, -0.1049), (0.206, -0.2729, -0.1302), (-0.001355, -0.7719, 0.09471), (-0.02101, -0.633, 0.1142), (0.191, -0.6039, -0.1142), (0.2096, -0.7429, -0.09471), (-0.02958, -0.5406, 0.1259), (0.1744, -0.5126, -0.1259), (0.008813, -0.8293, 0.08928), (0.06571, -0.8823, 0.04521), (0.01232, -0.8423, 0.08706), (0.01797, -0.8544, 0.08303), (0.02549, -0.8649, 0.07738), (0.0345, -0.8733, 0.0704), (0.04455, -0.8792, 0.06244), (0.05513, -0.8822, 0.0539), (0.1748, -0.8673, -0.04521), (0.2152, -0.8009, -0.08928), (0.1849, -0.8644, -0.0539), (0.1943, -0.8586, -0.06244), (0.2024, -0.8502, -0.0704), (0.2088, -0.8397, -0.07738), (0.2132, -0.8276, -0.08303), (0.2154, -0.8144, -0.08706), (0.05512, -0.145, -0.07831), (-0.01396, -0.1545, 0.07831), (-0.02448, -0.2297, 0.1049), (-0.0357, -0.4494, 0.1355), (-0.03423, -0.3403, 0.1302), (0.1556, -0.4231, -0.1355), (0.08555, -0.2146, -0.1049), (0.1248, -0.3184, -0.1302), (-0.2096, -0.7429, 0.09471), (-0.191, -0.6039, 0.1142), (0.02101, -0.633, -0.1142), (0.001355, -0.7719, -0.09471), (-0.1744, -0.5126, 0.1259), (0.02958, -0.5406, -0.1259), (-0.2152, -0.8009, 0.08928), (-0.1748, -0.8673, 0.04521), (-0.2154, -0.8144, 0.08706), (-0.2132, -0.8276, 0.08303), (-0.2088, -0.8397, 0.07738), (-0.2024, -0.8502, 0.0704), (-0.1943, -0.8586, 0.06244), (-0.1849, -0.8644, 0.0539), (-0.06571, -0.8823, -0.04521), (-0.008813, -0.8293, -0.08928), (-0.05513, -0.8822, -0.0539), (-0.04455, -0.8792, -0.06244), (-0.0345, -0.8733, -0.0704), (-0.0255, -0.8649, -0.07738), (-0.01797, -0.8544, -0.08303), (-0.01232, -0.8423, -0.08706), (0.01396, -0.1545, -0.07831), (-0.05512, -0.145, 0.07831), (-0.08555, -0.2146, 0.1049), (-0.1556, -0.4231, 0.1355), (-0.1248, -0.3184, 0.1302), (0.0357, -0.4494, -0.1355), (0.02448, -0.2297, -0.1049), (0.03423, -0.3403, -0.1302), (-0.4022, -0.6588, 0.09471), (-0.3468, -0.5299, 0.1142), (-0.1506, -0.6152, -0.1142), (-0.207, -0.7437, -0.09471), (-0.3062, -0.4466, 0.1259), (-0.1174, -0.5286, -0.1259), (-0.4233, -0.7131, 0.08928), (-0.4023, -0.788, 0.04521), (-0.4271, -0.7261, 0.08706), (-0.4286, -0.7394, 0.08303), (-0.4276, -0.7522, 0.07738), (-0.4243, -0.7641, 0.0704), (-0.4187, -0.7743, 0.06244), (-0.4113, -0.7824, 0.0539), (-0.3013, -0.8318, -0.04521), (-0.2322, -0.7961, -0.08928), (-0.2911, -0.8346, -0.0539), (-0.2801, -0.8345, -0.06244), (-0.2688, -0.8316, -0.0704), (-0.2579, -0.8259, -0.07738), (-0.2478, -0.8179, -0.08303), (-0.2391, -0.8078, -0.08706), (-0.02824, -0.1525, -0.07831), (-0.0922, -0.1247, 0.07831), (-0.1403, -0.1836, 0.1049), (-0.264, -0.3654, 0.1355), (-0.206, -0.2729, 0.1302), (-0.08687, -0.4424, -0.1355), (-0.0384, -0.2278, -0.1049), (-0.05884, -0.3369, -0.1302), (-0.5651, -0.5259, 0.09471), (-0.477, -0.4167, 0.1142), (-0.311, -0.5518, -0.1142), (-0.3999, -0.6603, -0.09471), (-0.4153, -0.3474, 0.1259), (-0.2556, -0.4773, -0.1259), (-0.6, -0.5725, 0.08928), (-0.5999, -0.6502, 0.04521), (-0.6072, -0.5839, 0.08706), (-0.6122, -0.5963, 0.08303), (-0.6147, -0.609, 0.07738), (-0.6147, -0.6213, 0.0704), (-0.6121, -0.6326, 0.06244), (-0.6071, -0.6424, 0.0539), (-0.5146, -0.7197, -0.04521), (-0.4384, -0.704, -0.08928), (-0.5055, -0.7251, -0.0539), (-0.4949, -0.728, -0.06244), (-0.4832, -0.7282, -0.0704), (-0.4712, -0.7257, -0.07738), (-0.4593, -0.7207, -0.08303), (-0.4482, -0.7133, -0.08706), (-0.06835, -0.1393, -0.07831), (-0.1224, -0.09525, 0.07831), (-0.1846, -0.1389, 0.1049), (-0.3528, -0.2806, 0.1355), (-0.272, -0.2072, 0.1302), (-0.203, -0.4025, -0.1355), (-0.09844, -0.209, -0.1049), (-0.1475, -0.3085, -0.1302), (-0.686, -0.3539, 0.09471), (-0.5717, -0.2726, 0.1142), (-0.4483, -0.4474, -0.1142), (-0.5632, -0.5279, -0.09471), (-0.4936, -0.2225, 0.1259), (-0.3749, -0.3906, -0.1259), (-0.7322, -0.3893, 0.08928), (-0.7531, -0.4642, 0.04521), (-0.7422, -0.3985, 0.08706), (-0.7503, -0.409, 0.08303), (-0.7562, -0.4205, 0.07738), (-0.7595, -0.4324, 0.0704), (-0.7601, -0.444, 0.06244), (-0.7579, -0.4548, 0.0539), (-0.6896, -0.5542, -0.04521), (-0.6121, -0.5596, -0.08928), (-0.6824, -0.5619, -0.0539), (-0.6729, -0.5675, -0.06244), (-0.6618, -0.5708, -0.0704), (-0.6495, -0.5717, -0.07738), (-0.6367, -0.57, -0.08303), (-0.624, -0.5659, -0.08706), (-0.1034, -0.1156, -0.07831), (-0.1436, -0.05868, 0.07831), (-0.2152, -0.08395, 0.1049), (-0.4154, -0.1751, 0.1355), (-0.3179, -0.1262, 0.1302), (-0.3041, -0.3328, -0.1355), (-0.1512, -0.1747, -0.1049), (-0.2253, -0.2573, -0.1302), (-0.7561, -0.1557, 0.09471), (-0.624, -0.1082, 0.1142), (-0.5524, -0.3099, -0.1142), (-0.6848, -0.3563, -0.09471), (-0.5354, -0.08103, 0.1259), (-0.4664, -0.275, -0.1259), (-0.8101, -0.1773, 0.08928), (-0.8504, -0.2438, 0.04521), (-0.8222, -0.1834, 0.08706), (-0.8329, -0.1914, 0.08303), (-0.8416, -0.2009, 0.07738), (-0.848, -0.2115, 0.0704), (-0.8517, -0.2225, 0.06244), (-0.8525, -0.2335, 0.0539), (-0.8136, -0.3476, -0.04521), (-0.7403, -0.3737, -0.08928), (-0.8087, -0.3569, -0.0539), (-0.8011, -0.3649, -0.06244), (-0.7913, -0.3711, -0.0704), (-0.7797, -0.3753, -0.07738), (-0.7669, -0.3771, -0.08303), (-0.7535, -0.3766, -0.08706), (-0.1308, -0.08347, -0.07831), (-0.1541, -0.01777, 0.07831), (-0.2299, -0.02277, 0.1049), (-0.4473, -0.05648, 0.1355), (-0.3401, -0.03571, 0.1302), (-0.3826, -0.2384, -0.1355), (-0.1927, -0.1274, -0.1049), (-0.2864, -0.1869, -0.1302), (-0.77, 0.05403, 0.09471), (-0.6301, 0.06415, 0.1142), (-0.6155, -0.1494, -0.1142), (-0.7555, -0.1584, -0.09471), (-0.5374, 0.06641, 0.1259), (-0.5233, -0.139, -0.1259), (-0.8279, 0.0478, 0.08928), (-0.8847, -0.00535, 0.04521), (-0.8412, 0.04519, 0.08706), (-0.8536, 0.04037, 0.08303), (-0.8646, 0.03359, 0.07738), (-0.8736, 0.02517, 0.0704), (-0.8801, 0.01555, 0.06244), (-0.8839, 0.005203, 0.0539), (-0.8772, -0.1152, -0.04521), (-0.8137, -0.1601, -0.08928), (-0.875, -0.1255, -0.0539), (-0.8698, -0.1352, -0.06244), (-0.862, -0.1439, -0.0704), (-0.852, -0.151, -0.07738), (-0.8402, -0.1562, -0.08303), (-0.8272, -0.1593, -0.08706), (-0.1484, -0.0451, -0.07831), (-0.1532, 0.02447, 0.07831), (-0.2275, 0.0401, 0.1049), (-0.4459, 0.06628, 0.1355), (-0.3371, 0.05737, 0.1302), (-0.4327, -0.1264, -0.1355), (-0.2199, -0.07071, -0.1049), (-0.3262, -0.1027, -0.1302), (-0.7269, 0.2598, 0.09471), (-0.5894, 0.2318, 0.1142), (-0.633, 0.02224, -0.1142), (-0.7702, 0.05133, -0.09471), (-0.4995, 0.2089, 0.1259), (-0.5414, 0.00738, -0.1259), (-0.7843, 0.2694, 0.08928), (-0.8533, 0.2335, 0.04521), (-0.7978, 0.2705, 0.08706), (-0.8111, 0.2692, 0.08303), (-0.8235, 0.2656, 0.07738), (-0.8344, 0.2599, 0.0704), (-0.8433, 0.2524, 0.06244), (-0.8497, 0.2435, 0.0539), (-0.8757, 0.1258, -0.04521), (-0.8267, 0.06538, -0.08928), (-0.8764, 0.1152, -0.0539), (-0.8741, 0.1044, -0.06244), (-0.8689, 0.09402, -0.0704), (-0.8611, 0.08446, -0.07738), (-0.8512, 0.07624, -0.08303), (-0.8395, 0.06977, -0.08706), (-0.1551, -0.003381, -0.07831), (-0.1409, 0.06489, 0.07831), (-0.2083, 0.09999, 0.1049), (-0.4115, 0.1841, 0.1355), (-0.3092, 0.1462, 0.1302), (-0.4508, -0.004944, -0.1355), (-0.2308, -0.008747, -0.1049), (-0.3418, -0.01093, -0.1302), (-0.6299, 0.4463, 0.09471), (-0.505, 0.3822, 0.1142), (-0.6035, 0.1922, -0.1142), (-0.7278, 0.2572, -0.09471), (-0.4246, 0.336, 0.1259), (-0.5193, 0.1532, -0.1259), (-0.6826, 0.471, 0.08928), (-0.7587, 0.4551, 0.04521), (-0.6953, 0.4757, 0.08706), (-0.7084, 0.478, 0.08303), (-0.7213, 0.4779, 0.07738), (-0.7333, 0.4754, 0.0704), (-0.7439, 0.4706, 0.06244), (-0.7525, 0.4637, 0.0539), (-0.8093, 0.3574, -0.04521), (-0.7784, 0.286, -0.08928), (-0.8128, 0.3474, -0.0539), (-0.8135, 0.3364, -0.06244), (-0.8113, 0.325, -0.0704), (-0.8064, 0.3137, -0.07738), (-0.799, 0.3031, -0.08303), (-0.7896, 0.2937, -0.08706), (-0.1502, 0.03859, -0.07831), (-0.1182, 0.1005, 0.07831), (-0.1736, 0.1525, 0.1049), (-0.3466, 0.2883, 0.1355), (-0.2582, 0.2242, 0.1302), (-0.4354, 0.1169, -0.1355), (-0.2246, 0.05386, -0.1049), (-0.3321, 0.08169, -0.1302), (-0.4861, 0.5997, 0.09471), (-0.3832, 0.5043, 0.1142), (-0.5293, 0.3479, -0.1142), (-0.6314, 0.4441, -0.09471), (-0.3182, 0.4381, 0.1259), (-0.4588, 0.2876, -0.1259), (-0.5302, 0.6377, 0.08928), (-0.6078, 0.6429, 0.04521), (-0.5411, 0.6456, 0.08706), (-0.5531, 0.6514, 0.08303), (-0.5656, 0.6548, 0.07738), (-0.5779, 0.6556, 0.0704), (-0.5894, 0.6539, 0.06244), (-0.5995, 0.6495, 0.0539), (-0.6829, 0.5625, -0.04521), (-0.6724, 0.4854, -0.08928), (-0.6889, 0.5538, -0.0539), (-0.6926, 0.5434, -0.06244), (-0.6936, 0.5318, -0.0704), (-0.6919, 0.5196, -0.07738), (-0.6876, 0.5074, -0.08303), (-0.681, 0.4958, -0.08706), (-0.1343, 0.07769, -0.07831), (-0.08667, 0.1286, 0.07831), (-0.126, 0.1936, 0.1049), (-0.2559, 0.3711, 0.1355), (-0.1882, 0.2855, 0.1302), (-0.3877, 0.23, -0.1355), (-0.2018, 0.1125, -0.1049), (-0.2977, 0.1683, -0.1302), (-0.3063, 0.7086, 0.09471), (-0.2329, 0.589, 0.1142), (-0.4158, 0.4778, -0.1142), (-0.4882, 0.5979, -0.09471), (-0.1883, 0.5077, 0.1259), (-0.3641, 0.4007, -0.1259), (-0.3385, 0.7571, 0.08928), (-0.4118, 0.783, 0.04521), (-0.3469, 0.7677, 0.08706), (-0.3569, 0.7765, 0.08303), (-0.368, 0.7831, 0.07738), (-0.3796, 0.7872, 0.0704), (-0.3911, 0.7886, 0.06244), (-0.402, 0.7872, 0.0539), (-0.5058, 0.7259, -0.04521), (-0.5165, 0.6488, -0.08928), (-0.514, 0.7191, -0.0539), (-0.5203, 0.7101, -0.06244), (-0.5244, 0.6992, -0.0704), (-0.526, 0.687, -0.07738), (-0.5253, 0.6741, -0.08303), (-0.522, 0.6612, -0.08706), (-0.1083, 0.111, -0.07831), (-0.04875, 0.1473, 0.07831), (-0.06906, 0.2204, 0.1049), (-0.1463, 0.4264, 0.1355), (-0.1042, 0.3257, 0.1302), (-0.3113, 0.3261, -0.1355), (-0.164, 0.1627, -0.1049), (-0.2413, 0.2423, -0.1302), (-0.1038, 0.7649, 0.09471), (-0.06538, 0.63, 0.1142), (-0.2715, 0.5722, -0.1142), (-0.3088, 0.7075, -0.09471), (-0.04431, 0.5396, 0.1259), (-0.2425, 0.4841, -0.1259), (-0.1216, 0.8203, 0.08928), (-0.1852, 0.8651, 0.04521), (-0.1269, 0.8328, 0.08706), (-0.1341, 0.844, 0.08303), (-0.143, 0.8534, 0.07738), (-0.1531, 0.8605, 0.0704), (-0.1638, 0.8649, 0.06244), (-0.1747, 0.8665, 0.0539), (-0.2912, 0.8354, -0.04521), (-0.3223, 0.7641, -0.08928), (-0.3009, 0.8311, -0.0539), (-0.3094, 0.8241, -0.06244), (-0.3163, 0.8147, -0.0704), (-0.3212, 0.8034, -0.07738), (-0.3239, 0.7908, -0.08303), (-0.3243, 0.7775, -0.08706), (-0.07435, 0.1361, -0.07831), (-0.00721, 0.155, 0.07831), (-0.007026, 0.2309, 0.1049), (-0.02583, 0.4501, 0.1355), (-0.01242, 0.3418, 0.1302), (-0.2118, 0.398, -0.1355), (-0.114, 0.2009, -0.1049), (-0.167, 0.2985, -0.1302)], [], [(1, 2, 3, 0), (28, 24, 23, 22), (4, 5, 2, 1), (0, 3, 15, 21, 20, 19, 18, 17, 16, 14, 7, 13, 12, 11, 10, 9, 8, 6), (24, 28, 29, 26), (26, 29, 27, 25), (5, 4, 25, 27), (31, 32, 33, 30), (58, 54, 53, 52), (34, 35, 32, 31), (30, 33, 45, 51, 50, 49, 48, 47, 46, 44, 37, 43, 42, 41, 40, 39, 38, 36), (54, 58, 59, 56), (56, 59, 57, 55), (35, 34, 55, 57), (61, 62, 63, 60), (88, 84, 83, 82), (64, 65, 62, 61), (60, 63, 75, 81, 80, 79, 78, 77, 76, 74, 67, 73, 72, 71, 70, 69, 68, 66), (84, 88, 89, 86), (86, 89, 87, 85), (65, 64, 85, 87), (91, 92, 93, 90), (118, 114, 113, 112), (94, 95, 92, 91), (90, 93, 105, 111, 110, 109, 108, 107, 106, 104, 97, 103, 102, 101, 100, 99, 98, 96), (114, 118, 119, 116), (116, 119, 117, 115), (95, 94, 115, 117), (121, 122, 123, 120), (148, 144, 143, 142), (124, 125, 122, 121), (120, 123, 135, 141, 140, 139, 138, 137, 136, 134, 127, 133, 132, 131, 130, 129, 128, 126), (144, 148, 149, 146), (146, 149, 147, 145), (125, 124, 145, 147), (151, 152, 153, 150), (178, 174, 173, 172), (154, 155, 152, 151), (150, 153, 165, 171, 170, 169, 168, 167, 166, 164, 157, 163, 162, 161, 160, 159, 158, 156), (174, 178, 179, 176), (176, 179, 177, 175), (155, 154, 175, 177), (181, 182, 183, 180), (208, 204, 203, 202), (184, 185, 182, 181), (180, 183, 195, 201, 200, 199, 198, 197, 196, 194, 187, 193, 192, 191, 190, 189, 188, 186), (204, 208, 209, 206), (206, 209, 207, 205), (185, 184, 205, 207), (211, 212, 213, 210), (238, 234, 233, 232), (214, 215, 212, 211), (210, 213, 225, 231, 230, 229, 228, 227, 226, 224, 217, 223, 222, 221, 220, 219, 218, 216), (234, 238, 239, 236), (236, 239, 237, 235), (215, 214, 235, 237), (241, 242, 243, 240), (268, 264, 263, 262), (244, 245, 242, 241), (240, 243, 255, 261, 260, 259, 258, 257, 256, 254, 247, 253, 252, 251, 250, 249, 248, 246), (264, 268, 269, 266), (266, 269, 267, 265), (245, 244, 265, 267), (271, 272, 273, 270), (298, 294, 293, 292), (274, 275, 272, 271), (270, 273, 285, 291, 290, 289, 288, 287, 286, 284, 277, 283, 282, 281, 280, 279, 278, 276), (294, 298, 299, 296), (296, 299, 297, 295), (275, 274, 295, 297), (301, 302, 303, 300), (328, 324, 323, 322), (304, 305, 302, 301), (300, 303, 315, 321, 320, 319, 318, 317, 316, 314, 307, 313, 312, 311, 310, 309, 308, 306), (324, 328, 329, 326), (326, 329, 327, 325), (305, 304, 325, 327), (331, 332, 333, 330), (358, 354, 353, 352), (334, 335, 332, 331), (330, 333, 345, 351, 350, 349, 348, 347, 346, 344, 337, 343, 342, 341, 340, 339, 338, 336), (354, 358, 359, 356), (356, 359, 357, 355), (335, 334, 355, 357), (361, 362, 363, 360), (388, 384, 383, 382), (364, 365, 362, 361), (360, 363, 375, 381, 380, 379, 378, 377, 376, 374, 367, 373, 372, 371, 370, 369, 368, 366), (384, 388, 389, 386), (386, 389, 387, 385), (365, 364, 385, 387), (391, 392, 393, 390), (418, 414, 413, 412), (394, 395, 392, 391), (390, 393, 405, 411, 410, 409, 408, 407, 406, 404, 397, 403, 402, 401, 400, 399, 398, 396), (414, 418, 419, 416), (416, 419, 417, 415), (395, 394, 415, 417), (421, 422, 423, 420), (448, 444, 443, 442), (424, 425, 422, 421), (420, 423, 435, 441, 440, 439, 438, 437, 436, 434, 427, 433, 432, 431, 430, 429, 428, 426), (444, 448, 449, 446), (446, 449, 447, 445), (425, 424, 445, 447), (451, 452, 453, 450), (478, 474, 473, 472), (454, 455, 452, 451), (450, 453, 465, 471, 470, 469, 468, 467, 466, 464, 457, 463, 462, 461, 460, 459, 458, 456), (474, 478, 479, 476), (476, 479, 477, 475), (455, 454, 475, 477), (481, 482, 483, 480), (508, 504, 503, 502), (484, 485, 482, 481), (480, 483, 495, 501, 500, 499, 498, 497, 496, 494, 487, 493, 492, 491, 490, 489, 488, 486), (504, 508, 509, 506), (506, 509, 507, 505), (485, 484, 505, 507), (511, 512, 513, 510), (538, 534, 533, 532), (514, 515, 512, 511), (510, 513, 525, 531, 530, 529, 528, 527, 526, 524, 517, 523, 522, 521, 520, 519, 518, 516), (534, 538, 539, 536), (536, 539, 537, 535), (515, 514, 535, 537), (541, 542, 543, 540), (568, 564, 563, 562), (544, 545, 542, 541), (540, 543, 555, 561, 560, 559, 558, 557, 556, 554, 547, 553, 552, 551, 550, 549, 548, 546), (564, 568, 569, 566), (566, 569, 567, 565), (545, 544, 565, 567), (571, 572, 573, 570), (598, 594, 593, 592), (574, 575, 572, 571), (570, 573, 585, 591, 590, 589, 588, 587, 586, 584, 577, 583, 582, 581, 580, 579, 578, 576), (594, 598, 599, 596), (596, 599, 597, 595), (575, 574, 595, 597), (601, 602, 603, 600), (628, 624, 623, 622), (604, 605, 602, 601), (600, 603, 615, 621, 620, 619, 618, 617, 616, 614, 607, 613, 612, 611, 610, 609, 608, 606), (624, 628, 629, 626), (626, 629, 627, 625), (605, 604, 625, 627), (631, 632, 633, 630), (658, 654, 653, 652), (634, 635, 632, 631), (630, 633, 645, 651, 650, 649, 648, 647, 646, 644, 637, 643, 642, 641, 640, 639, 638, 636), (654, 658, 659, 656), (656, 659, 657, 655), (635, 634, 655, 657), (661, 662, 663, 660), (688, 684, 683, 682), (664, 665, 662, 661), (660, 663, 675, 681, 680, 679, 678, 677, 676, 674, 667, 673, 672, 671, 670, 669, 668, 666), (684, 688, 689, 686), (686, 689, 687, 685), (665, 664, 685, 687)])
me_plane.polygons.foreach_set('use_smooth', [True] * 161)
me_plane.materials.append(mat_sy_steel_mat)
me_plane.use_remesh_preserve_volume = False
me_plane.use_remesh_preserve_attributes = False
me_plane.use_mirror_vertex_groups = False
me_plane.update()
me_plane_001 = bpy.data.meshes.new('Plane.001')
me_plane_001.from_pydata([(-0.8662, -0.9338, 0.1131), (-0.9338, -0.8662, 0.1131), (-0.8871, -0.9305, 0.1131), (-0.9059, -0.9209, 0.1131), (-0.9209, -0.9059, 0.1131), (-0.9305, -0.8871, 0.1131), (0.9338, -0.8662, 0.1131), (0.8662, -0.9338, 0.1131), (0.9305, -0.8871, 0.1131), (0.9209, -0.9059, 0.1131), (0.9059, -0.9209, 0.1131), (0.8871, -0.9305, 0.1131), (-0.8662, 0.9338, 0.1131), (-0.9338, 0.8662, 0.1131), (-0.8871, 0.9305, 0.1131), (-0.9059, 0.9209, 0.1131), (-0.9209, 0.9059, 0.1131), (-0.9305, 0.8871, 0.1131), (0.8662, 0.9338, 0.1131), (0.9338, 0.8662, 0.1131), (0.8871, 0.9305, 0.1131), (0.9059, 0.9209, 0.1131), (0.9209, 0.9059, 0.1131), (0.9305, 0.8871, 0.1131), (-0.9199, 0.8651, 0.1131), (-0.9199, -0.8651, 0.1131), (-0.9171, -0.8827, 0.1131), (-0.9095, -0.8976, 0.1131), (-0.8976, -0.9095, 0.1131), (-0.8827, -0.9171, 0.1131), (-0.8651, -0.9199, 0.1131), (0.8651, -0.9199, 0.1131), (0.8827, -0.9171, 0.1131), (0.8976, -0.9095, 0.1131), (0.9095, -0.8976, 0.1131), (0.9171, -0.8827, 0.1131), (0.9199, -0.8651, 0.1131), (0.9199, 0.8651, 0.1131), (0.9171, 0.8827, 0.1131), (0.9095, 0.8976, 0.1131), (0.8976, 0.9095, 0.1131), (0.8827, 0.9171, 0.1131), (0.8651, 0.9199, 0.1131), (-0.8651, 0.9199, 0.1131), (-0.8827, 0.9171, 0.1131), (-0.8976, 0.9095, 0.1131), (-0.9095, 0.8976, 0.1131), (-0.9171, 0.8827, 0.1131), (-0.8662, -0.9338, -0.1559), (-0.9338, -0.8662, -0.1559), (-0.8871, -0.9305, -0.1559), (-0.9059, -0.9209, -0.1559), (-0.9209, -0.9059, -0.1559), (-0.9305, -0.8871, -0.1559), (0.9338, -0.8662, -0.1559), (0.8662, -0.9338, -0.1559), (0.9305, -0.8871, -0.1559), (0.9209, -0.9059, -0.1559), (0.9059, -0.9209, -0.1559), (0.8871, -0.9305, -0.1559), (-0.8662, 0.9338, -0.1559), (-0.9338, 0.8662, -0.1559), (-0.8871, 0.9305, -0.1559), (-0.9059, 0.9209, -0.1559), (-0.9209, 0.9059, -0.1559), (-0.9305, 0.8871, -0.1559), (0.8662, 0.9338, -0.1559), (0.9338, 0.8662, -0.1559), (0.8871, 0.9305, -0.1559), (0.9059, 0.9209, -0.1559), (0.9209, 0.9059, -0.1559), (0.9305, 0.8871, -0.1559), (-0.9199, 0.8651, -0.1559), (-0.9199, -0.8651, -0.1559), (-0.9171, -0.8827, -0.1559), (-0.9095, -0.8976, -0.1559), (-0.8976, -0.9095, -0.1559), (-0.8827, -0.9171, -0.1559), (-0.8651, -0.9199, -0.1559), (0.8651, -0.9199, -0.1559), (0.8827, -0.9171, -0.1559), (0.8976, -0.9095, -0.1559), (0.9095, -0.8976, -0.1559), (0.9171, -0.8827, -0.1559), (0.9199, -0.8651, -0.1559), (0.9199, 0.8651, -0.1559), (0.9171, 0.8827, -0.1559), (0.9095, 0.8976, -0.1559), (0.8976, 0.9095, -0.1559), (0.8827, 0.9171, -0.1559), (0.8651, 0.9199, -0.1559), (-0.8651, 0.9199, -0.1559), (-0.8827, 0.9171, -0.1559), (-0.8976, 0.9095, -0.1559), (-0.9095, 0.8976, -0.1559), (-0.9171, 0.8827, -0.1559)], [], [(25, 24, 13, 1), (26, 25, 1, 5), (27, 26, 5, 4), (28, 27, 4, 3), (29, 28, 3, 2), (30, 29, 2, 0), (31, 30, 0, 7), (32, 31, 7, 11), (33, 32, 11, 10), (34, 33, 10, 9), (35, 34, 9, 8), (36, 35, 8, 6), (37, 36, 6, 19), (38, 37, 19, 23), (39, 38, 23, 22), (40, 39, 22, 21), (41, 40, 21, 20), (42, 41, 20, 18), (43, 42, 18, 12), (44, 43, 12, 14), (45, 44, 14, 15), (46, 45, 15, 16), (47, 46, 16, 17), (24, 47, 17, 13), (73, 49, 61, 72), (74, 53, 49, 73), (75, 52, 53, 74), (76, 51, 52, 75), (77, 50, 51, 76), (78, 48, 50, 77), (79, 55, 48, 78), (80, 59, 55, 79), (81, 58, 59, 80), (82, 57, 58, 81), (83, 56, 57, 82), (84, 54, 56, 83), (85, 67, 54, 84), (86, 71, 67, 85), (87, 70, 71, 86), (88, 69, 70, 87), (89, 68, 69, 88), (90, 66, 68, 89), (91, 60, 66, 90), (92, 62, 60, 91), (93, 63, 62, 92), (94, 64, 63, 93), (95, 65, 64, 94), (72, 61, 65, 95), (24, 25, 73, 72), (25, 26, 74, 73), (26, 27, 75, 74), (27, 28, 76, 75), (28, 29, 77, 76), (29, 30, 78, 77), (30, 31, 79, 78), (31, 32, 80, 79), (32, 33, 81, 80), (33, 34, 82, 81), (34, 35, 83, 82), (35, 36, 84, 83), (36, 37, 85, 84), (37, 38, 86, 85), (38, 39, 87, 86), (39, 40, 88, 87), (40, 41, 89, 88), (41, 42, 90, 89), (42, 43, 91, 90), (43, 44, 92, 91), (44, 45, 93, 92), (45, 46, 94, 93), (46, 47, 95, 94), (47, 24, 72, 95), (1, 13, 61, 49), (5, 1, 49, 53), (4, 5, 53, 52), (3, 4, 52, 51), (2, 3, 51, 50), (0, 2, 50, 48), (7, 0, 48, 55), (11, 7, 55, 59), (10, 11, 59, 58), (9, 10, 58, 57), (8, 9, 57, 56), (6, 8, 56, 54), (19, 6, 54, 67), (23, 19, 67, 71), (22, 23, 71, 70), (21, 22, 70, 69), (20, 21, 69, 68), (18, 20, 68, 66), (12, 18, 66, 60), (14, 12, 60, 62), (15, 14, 62, 63), (16, 15, 63, 64), (17, 16, 64, 65), (13, 17, 65, 61)])
me_plane_001.polygons.foreach_set('use_smooth', [True] * 96)
_k = set([(0, 2), (0, 7), (1, 5), (1, 13), (2, 3), (3, 4), (4, 5), (6, 8), (6, 19), (7, 11), (8, 9), (9, 10), (10, 11), (12, 14), (12, 18), (13, 17), (14, 15), (15, 16), (16, 17), (18, 20), (19, 23), (20, 21), (21, 22), (22, 23), (24, 25), (24, 47), (25, 26), (26, 27), (27, 28), (28, 29), (29, 30), (30, 31), (31, 32), (32, 33), (33, 34), (34, 35), (35, 36), (36, 37), (37, 38), (38, 39), (39, 40), (40, 41), (41, 42), (42, 43), (43, 44), (44, 45), (45, 46), (46, 47), (48, 50), (48, 55), (49, 53), (49, 61), (50, 51), (51, 52), (52, 53), (54, 56), (54, 67), (55, 59), (56, 57), (57, 58), (58, 59), (60, 62), (60, 66), (61, 65), (62, 63), (63, 64), (64, 65), (66, 68), (67, 71), (68, 69), (69, 70), (70, 71), (72, 73), (72, 95), (73, 74), (74, 75), (75, 76), (76, 77), (77, 78), (78, 79), (79, 80), (80, 81), (81, 82), (82, 83), (83, 84), (84, 85), (85, 86), (86, 87), (87, 88), (88, 89), (89, 90), (90, 91), (91, 92), (92, 93), (93, 94), (94, 95)])
me_plane_001.attributes.new('sharp_edge', 'BOOLEAN', 'EDGE').data.foreach_set('value', [ (min(e.vertices), max(e.vertices)) in _k for e in me_plane_001.edges])
_k = {(24, 25): 1.0, (25, 26): 1.0, (26, 27): 1.0, (27, 28): 1.0, (28, 29): 1.0, (29, 30): 1.0, (30, 31): 1.0, (31, 32): 1.0, (32, 33): 1.0, (33, 34): 1.0, (34, 35): 1.0, (35, 36): 1.0, (36, 37): 1.0, (37, 38): 1.0, (38, 39): 1.0, (39, 40): 1.0, (40, 41): 1.0, (41, 42): 1.0, (42, 43): 1.0, (43, 44): 1.0, (44, 45): 1.0, (45, 46): 1.0, (46, 47): 1.0, (24, 47): 1.0, (1, 13): 1.0, (1, 5): 1.0, (4, 5): 1.0, (3, 4): 1.0, (2, 3): 1.0, (0, 2): 1.0, (0, 7): 1.0, (7, 11): 1.0, (10, 11): 1.0, (9, 10): 1.0, (8, 9): 1.0, (6, 8): 1.0, (6, 19): 1.0, (19, 23): 1.0, (22, 23): 1.0, (21, 22): 1.0, (20, 21): 1.0, (18, 20): 1.0, (12, 18): 1.0, (12, 14): 1.0, (14, 15): 1.0, (15, 16): 1.0, (16, 17): 1.0, (13, 17): 1.0, (72, 73): 1.0, (73, 74): 1.0, (74, 75): 1.0, (75, 76): 1.0, (76, 77): 1.0, (77, 78): 1.0, (78, 79): 1.0, (79, 80): 1.0, (80, 81): 1.0, (81, 82): 1.0, (82, 83): 1.0, (83, 84): 1.0, (84, 85): 1.0, (85, 86): 1.0, (86, 87): 1.0, (87, 88): 1.0, (88, 89): 1.0, (89, 90): 1.0, (90, 91): 1.0, (91, 92): 1.0, (92, 93): 1.0, (93, 94): 1.0, (94, 95): 1.0, (72, 95): 1.0, (49, 61): 1.0, (49, 53): 1.0, (52, 53): 1.0, (51, 52): 1.0, (50, 51): 1.0, (48, 50): 1.0, (48, 55): 1.0, (55, 59): 1.0, (58, 59): 1.0, (57, 58): 1.0, (56, 57): 1.0, (54, 56): 1.0, (54, 67): 1.0, (67, 71): 1.0, (70, 71): 1.0, (69, 70): 1.0, (68, 69): 1.0, (66, 68): 1.0, (60, 66): 1.0, (60, 62): 1.0, (62, 63): 1.0, (63, 64): 1.0, (64, 65): 1.0, (61, 65): 1.0}
me_plane_001.attributes.new('crease_edge', 'FLOAT', 'EDGE').data.foreach_set('value', [_k.get((min(e.vertices), max(e.vertices)), 0.0) for e in me_plane_001.edges])
me_plane_001.materials.append(mat_sy_dark_matte)
me_plane_001.use_remesh_preserve_volume = False
me_plane_001.use_remesh_preserve_attributes = False
me_plane_001.use_mirror_vertex_groups = False
me_plane_001.update()
me_plane_002 = bpy.data.meshes.new('Plane.002')
me_plane_002.from_pydata([(-0.8662, -0.9338, -0.1278), (-0.9338, -0.8662, -0.1278), (-0.8871, -0.9305, -0.1278), (-0.9059, -0.9209, -0.1278), (-0.9209, -0.9059, -0.1278), (-0.9305, -0.8871, -0.1278), (0.9338, -0.8662, -0.1278), (0.8662, -0.9338, -0.1278), (0.9305, -0.8871, -0.1278), (0.9209, -0.9059, -0.1278), (0.9059, -0.9209, -0.1278), (0.8871, -0.9305, -0.1278), (-0.8662, 0.9338, -0.1278), (-0.9338, 0.8662, -0.1278), (-0.8871, 0.9305, -0.1278), (-0.9059, 0.9209, -0.1278), (-0.9209, 0.9059, -0.1278), (-0.9305, 0.8871, -0.1278), (0.8662, 0.9338, -0.1278), (0.9338, 0.8662, -0.1278), (0.8871, 0.9305, -0.1278), (0.9059, 0.9209, -0.1278), (0.9209, 0.9059, -0.1278), (0.9305, 0.8871, -0.1278), (-0.8662, -0.9338, 0.1508), (-0.9338, -0.8662, 0.1508), (-0.8871, -0.9305, 0.1508), (-0.9059, -0.9209, 0.1508), (-0.9209, -0.9059, 0.1508), (-0.9305, -0.8871, 0.1508), (0.9338, -0.8662, 0.1508), (0.8662, -0.9338, 0.1508), (0.9305, -0.8871, 0.1508), (0.9209, -0.9059, 0.1508), (0.9059, -0.9209, 0.1508), (0.8871, -0.9305, 0.1508), (-0.8662, 0.9338, 0.1508), (-0.9338, 0.8662, 0.1508), (-0.8871, 0.9305, 0.1508), (-0.9059, 0.9209, 0.1508), (-0.9209, 0.9059, 0.1508), (-0.9305, 0.8871, 0.1508), (0.8662, 0.9338, 0.1508), (0.9338, 0.8662, 0.1508), (0.8871, 0.9305, 0.1508), (0.9059, 0.9209, 0.1508), (0.9209, 0.9059, 0.1508), (0.9305, 0.8871, 0.1508)], [], [(19, 43, 30, 6), (0, 24, 26, 2), (15, 39, 38, 14), (23, 47, 43, 19), (7, 31, 24, 0), (16, 40, 39, 15), (22, 46, 47, 23), (11, 35, 31, 7), (17, 41, 40, 16), (1, 25, 37, 13), (21, 45, 46, 22), (10, 34, 35, 11), (13, 37, 41, 17), (5, 29, 25, 1), (20, 44, 45, 21), (9, 33, 34, 10), (4, 28, 29, 5), (18, 42, 44, 20), (8, 32, 33, 9), (3, 27, 28, 4), (12, 36, 42, 18), (6, 30, 32, 8), (2, 26, 27, 3), (14, 38, 36, 12), (13, 17, 16, 15, 14, 12, 18, 20, 21, 22, 23, 19, 6, 8, 9, 10, 11, 7, 0, 2, 3, 4, 5, 1), (37, 25, 29, 28, 27, 26, 24, 31, 35, 34, 33, 32, 30, 43, 47, 46, 45, 44, 42, 36, 38, 39, 40, 41)])
me_plane_002.polygons.foreach_set('use_smooth', [True] * 26)
_k = set([(0, 2), (0, 7), (1, 5), (1, 13), (2, 3), (3, 4), (4, 5), (6, 8), (6, 19), (7, 11), (8, 9), (9, 10), (10, 11), (12, 14), (12, 18), (13, 17), (14, 15), (15, 16), (16, 17), (18, 20), (19, 23), (20, 21), (21, 22), (22, 23), (24, 26), (24, 31), (25, 29), (25, 37), (26, 27), (27, 28), (28, 29), (30, 32), (30, 43), (31, 35), (32, 33), (33, 34), (34, 35), (36, 38), (36, 42), (37, 41), (38, 39), (39, 40), (40, 41), (42, 44), (43, 47), (44, 45), (45, 46), (46, 47)])
me_plane_002.attributes.new('sharp_edge', 'BOOLEAN', 'EDGE').data.foreach_set('value', [ (min(e.vertices), max(e.vertices)) in _k for e in me_plane_002.edges])
_k = {(1, 13): 1.0, (1, 5): 1.0, (4, 5): 1.0, (3, 4): 1.0, (2, 3): 1.0, (0, 2): 1.0, (0, 7): 1.0, (7, 11): 1.0, (10, 11): 1.0, (9, 10): 1.0, (8, 9): 1.0, (6, 8): 1.0, (6, 19): 1.0, (19, 23): 1.0, (22, 23): 1.0, (21, 22): 1.0, (20, 21): 1.0, (18, 20): 1.0, (12, 18): 1.0, (12, 14): 1.0, (14, 15): 1.0, (15, 16): 1.0, (16, 17): 1.0, (13, 17): 1.0, (25, 37): 1.0, (25, 29): 1.0, (28, 29): 1.0, (27, 28): 1.0, (26, 27): 1.0, (24, 26): 1.0, (24, 31): 1.0, (31, 35): 1.0, (34, 35): 1.0, (33, 34): 1.0, (32, 33): 1.0, (30, 32): 1.0, (30, 43): 1.0, (43, 47): 1.0, (46, 47): 1.0, (45, 46): 1.0, (44, 45): 1.0, (42, 44): 1.0, (36, 42): 1.0, (36, 38): 1.0, (38, 39): 1.0, (39, 40): 1.0, (40, 41): 1.0, (37, 41): 1.0}
me_plane_002.attributes.new('crease_edge', 'FLOAT', 'EDGE').data.foreach_set('value', [_k.get((min(e.vertices), max(e.vertices)), 0.0) for e in me_plane_002.edges])
me_plane_002.materials.append(mat_sy_cutter)
me_plane_002.use_remesh_preserve_volume = False
me_plane_002.use_remesh_preserve_attributes = False
me_plane_002.use_mirror_vertex_groups = False
me_plane_002.update()

# ---- objects
ob_plane_003 = bpy.data.objects.new('Plane.003', me_plane_003)
ob_cylinder = bpy.data.objects.new('Cylinder', me_cylinder)
ob_cylinder_001 = bpy.data.objects.new('Cylinder.001', me_cylinder_001)
ob_plane = bpy.data.objects.new('Plane', me_plane)
ob_plane_001 = bpy.data.objects.new('Plane.001', me_plane_001)
ob_plane_002 = bpy.data.objects.new('Plane.002', me_plane_002)

# ---- transforms, parenting, visibility, modifiers, constraints
ob_plane_003.location = (0.0, 0.0, 0.0)
ob_plane_003.hide_render = True
ob_plane_003.visible_camera = False
ob_plane_003.visible_diffuse = False
ob_plane_003.visible_glossy = False
ob_plane_003.visible_transmission = False
ob_plane_003.visible_volume_scatter = False
ob_plane_003.visible_shadow = False
ob_plane_003.display_type = 'WIRE'
ob_plane_003.show_wire = True
ob_plane_003.show_all_edges = True
ob_plane_003.lineart.crease_threshold = 0.0
ob_cylinder.parent = ob_plane_003
ob_cylinder.location = (0.0, 0.0, -0.1216)
ob_cylinder.display_type = 'SOLID'
ob_cylinder.lineart.crease_threshold = 0.0
_m = ob_cylinder.modifiers.new('Bevel', 'BEVEL')
_m.width = 0.0066
_m.width_pct = 0.0066
_m.segments = 3
_m.limit_method = 'WEIGHT'
_m.use_clamp_overlap = False
_m.profile = 0.7
_m.spread = 0.0
_m = ob_cylinder.modifiers.new('Auto Smooth', 'NODES')
_m.node_group = ng_auto_smooth
_gi = [s.identifier for s in ng_auto_smooth.interface.items_tree if s.item_type == 'SOCKET' and s.in_out == 'INPUT']
_m[_gi[1]] = 1.047  # Angle
ob_cylinder_001.parent = ob_plane_003
ob_cylinder_001.location = (0.0, 0.0, -0.1216)
ob_cylinder_001.display_type = 'SOLID'
ob_cylinder_001.lineart.crease_threshold = 0.0
_m = ob_cylinder_001.modifiers.new('hops_mirror', 'MIRROR')
_m.use_axis = (True, True, True)
_m.use_clip = True
_m = ob_cylinder_001.modifiers.new('Bevel', 'BEVEL')
_m.width = 0.0066
_m.width_pct = 0.0066
_m.segments = 3
_m.limit_method = 'WEIGHT'
_m.use_clamp_overlap = False
_m.profile = 0.7
_m.spread = 0.0
_m = ob_cylinder_001.modifiers.new('Auto Smooth', 'NODES')
_m.node_group = ng_auto_smooth
_gi = [s.identifier for s in ng_auto_smooth.interface.items_tree if s.item_type == 'SOCKET' and s.in_out == 'INPUT']
_m[_gi[1]] = 1.047  # Angle
ob_plane.parent = ob_plane_003
ob_plane.location = (0.0, 0.0, -0.1216)
ob_plane.rotation_euler = (0.0, 0.0, -0.15)
ob_plane.display_type = 'SOLID'
ob_plane.lineart.crease_threshold = 0.0
_m = ob_plane.modifiers.new('Solidify', 'SOLIDIFY')
_m.thickness = 0.011
_m.offset = 0.0
_m.use_even_offset = True
_m.use_quality_normals = True
_m.nonmanifold_thickness_mode = 'FIXED'
_m.nonmanifold_merge_threshold = 0.0003
_m = ob_plane.modifiers.new('Auto Smooth', 'NODES')
_m.node_group = ng_auto_smooth
_gi = [s.identifier for s in ng_auto_smooth.interface.items_tree if s.item_type == 'SOCKET' and s.in_out == 'INPUT']
_m[_gi[1]] = 1.047  # Angle
ob_plane_001.parent = ob_plane_003
ob_plane_001.location = (0.0, 0.0, -0.1216)
ob_plane_001.display_type = 'SOLID'
ob_plane_001.lineart.crease_threshold = 0.0
_m = ob_plane_001.modifiers.new('Auto Smooth', 'NODES')
_m.node_group = ng_auto_smooth
_gi = [s.identifier for s in ng_auto_smooth.interface.items_tree if s.item_type == 'SOCKET' and s.in_out == 'INPUT']
_m[_gi[1]] = 1.047  # Angle
ob_plane_002.parent = ob_plane_003
ob_plane_002.location = (0.0, 0.0, -0.1216)
ob_plane_002.hide_render = True
ob_plane_002.visible_camera = False
ob_plane_002.visible_diffuse = False
ob_plane_002.visible_glossy = False
ob_plane_002.visible_transmission = False
ob_plane_002.visible_volume_scatter = False
ob_plane_002.visible_shadow = False
ob_plane_002.display_type = 'WIRE'
ob_plane_002.show_wire = True
ob_plane_002.lineart.crease_threshold = 0.0
_m = ob_plane_002.modifiers.new('Auto Smooth', 'NODES')
_m.node_group = ng_auto_smooth
_gi = [s.identifier for s in ng_auto_smooth.interface.items_tree if s.item_type == 'SOCKET' and s.in_out == 'INPUT']
_m[_gi[1]] = 1.047  # Angle

# ---- collection membership
col_collection_1.objects.link(ob_plane_003)
col_collection_1.objects.link(ob_cylinder)
col_collection_1.objects.link(ob_cylinder_001)
col_collection_1.objects.link(ob_plane)
col_collection_1.objects.link(ob_plane_001)
col_collection_1.objects.link(ob_plane_002)

# ---- scene / render settings (as saved in the file)
scene.frame_start = 1; scene.frame_end = 100; scene.frame_set(1)
scene.render.engine = 'CYCLES'
scene.render.image_settings.color_depth = '16'
scene.render.image_settings.compression = 90
scene.render.resolution_x = 1024
scene.render.resolution_y = 1024
scene.render.resolution_percentage = 50
scene.render.dither_intensity = 0.0
scene.render.use_simplify = True
scene.render.use_persistent_data = True
scene.cycles.use_denoising = False
scene.cycles.samples = 100
scene.cycles.sampling_pattern = 'TABULATED_SOBOL'
scene.cycles.light_sampling_threshold = 0.0
scene.cycles.use_adaptive_sampling = False
scene.cycles.use_light_tree = False
scene.cycles.caustics_reflective = False
scene.cycles.caustics_refractive = False
scene.cycles.blur_glossy = 4.0
scene.cycles.max_bounces = 4
scene.cycles.transmission_bounces = 4
scene.cycles.volume_bounces = 2
scene.cycles.transparent_max_bounces = 4
scene.cycles.use_animated_seed = True
scene.cycles.sample_clamp_direct = 4.0
scene.cycles.sample_clamp_indirect = 2.0
scene.cycles.debug_bvh_type = 'STATIC_BVH'
scene.view_settings.view_transform = 'Standard'
bpy.context.view_layer.update()

# ---- added for rendering (the .blend has no active camera and no usable light): camera, sun
cam_auto = bpy.data.cameras.new('AutoCamera')
cam_auto.lens = 50.0
cam_auto.sensor_width = 36.0
cam_auto.clip_end = 1000.0
ob_auto_camera = bpy.data.objects.new('AutoCamera', cam_auto)
scene.collection.objects.link(ob_auto_camera)
ob_auto_camera.location = (2.64691, -3.17616, 1.98725)
ob_auto_camera.rotation_euler = (1.09748, -7.21219e-08, 0.694738)
scene.camera = ob_auto_camera
light_auto_sun = bpy.data.lights.new('AutoSun', 'SUN')
light_auto_sun.energy = 3.0
light_auto_sun.angle = 0.0523599
ob_auto_sun = bpy.data.objects.new('AutoSun', light_auto_sun)
scene.collection.objects.link(ob_auto_sun)
ob_auto_sun.rotation_euler = (0.872665, 0.174533, 0.523599)
bpy.context.view_layer.update()
